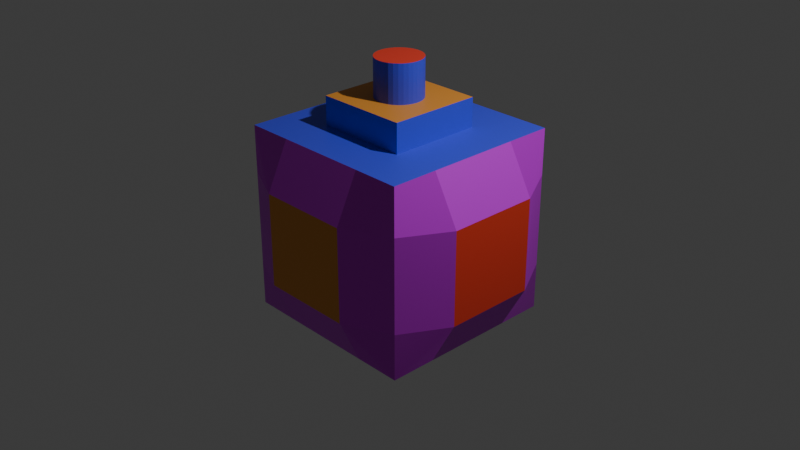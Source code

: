 # Source: test.blend  (saved by Blender 3.3.6; exported with 4.5.12 LTS)
import bpy
from mathutils import Matrix  # noqa: F401  (used for matrix-valued properties, if any)

bpy.ops.wm.read_factory_settings(use_empty=True)
scene = bpy.context.scene
scene.name = 'Scene'

# ---- collections
col_collection = bpy.data.collections.new('Collection'); scene.collection.children.link(col_collection)

# ---- images (referenced by path relative to the original .blend; pixels are not part of the script)
import os
ASSET_DIR = os.environ.get("B2B_ASSET_DIR", "")  # directory of the original .blend (textures are referenced by path, not embedded)
HERE = os.path.dirname(os.path.abspath(__file__))  # packed textures are extracted next to this script under _unpacked/

def load_image(name, relpath, width, height, colorspace="sRGB"):
    """Load a texture the original file referenced (path relative to the .blend, or extracted next to this script)."""
    p = next((c for c in (os.path.join(HERE, relpath), os.path.join(ASSET_DIR, relpath)) if relpath and os.path.exists(c)), "")
    if p:
        img = bpy.data.images.load(p, check_existing=True)
        img.name = name
    else:  # same state as the original file: an image datablock whose file is absent (Cycles renders it pink)
        img = bpy.data.images.new(name, width, height)
        img.source = "FILE"
        img.filepath = "//" + (relpath or name)
    img.colorspace_settings.name = colorspace
    return img
img_test1 = load_image('test1', '', 1024, 1024, 'sRGB')

# ---- materials (node trees are filled in below, after node groups)
mat_material = bpy.data.materials.new('Material')
mat_material.alpha_threshold = 0.0
mat_material.use_transparent_shadow = False
mat_material.diffuse_color = (0.07322, 0.04744, 0.8, 1.0)
mat_material.roughness = 0.5
mat_material.line_color = (0.0, 0.0, 0.0, 1.0)
mat_material_003 = bpy.data.materials.new('Material.003')
mat_material_003.use_transparent_shadow = False
mat_material_003.diffuse_color = (0.8, 0.02592, 0.002799, 1.0)
mat_material_001 = bpy.data.materials.new('Material.001')
mat_material_001.use_transparent_shadow = False
mat_material_001.diffuse_color = (0.8, 0.03604, 0.717, 1.0)
mat_material_002 = bpy.data.materials.new('Material.002')
mat_material_002.use_transparent_shadow = False
mat_material_002.diffuse_color = (0.8, 0.3192, 0.07893, 1.0)

# ---- material node trees
mat_material.use_nodes = True; mat_material.node_tree.nodes.clear()
_N = mat_material.node_tree.nodes; _L = mat_material.node_tree.links
n0 = _N.new('ShaderNodeOutputMaterial'); n0.name = 'Material Output'; n0.location = (300, 300)
n1 = _N.new('ShaderNodeBsdfPrincipled'); n1.name = 'Principled BSDF'; n1.location = (-279, 315)
n1.distribution = 'GGX'
n1.subsurface_method = 'RANDOM_WALK_SKIN'
n1.inputs[0].default_value = (0.0605, 0.07513, 0.8, 1.0)
n1.inputs[3].default_value = 1.45
n1.inputs[27].default_value = (0.0, 0.0, 0.0, 1.0)
n1.inputs[28].default_value = 1.0
n2 = _N.new('ShaderNodeTexImage'); n2.name = 'Image Texture'; n2.location = (79, 63)
n2.image = img_test1
_L.new(n1.outputs[0], n0.inputs[0])
n0.is_active_output = True
mat_material_003.use_nodes = True; mat_material_003.node_tree.nodes.clear()
_N = mat_material_003.node_tree.nodes; _L = mat_material_003.node_tree.links
n0 = _N.new('ShaderNodeBsdfPrincipled'); n0.name = 'Principled BSDF'; n0.location = (10, 300)
n0.distribution = 'GGX'
n0.subsurface_method = 'RANDOM_WALK_SKIN'
n0.inputs[0].default_value = (0.8, 0.05209, 0.02824, 1.0)
n0.inputs[3].default_value = 1.45
n0.inputs[27].default_value = (0.0, 0.0, 0.0, 1.0)
n0.inputs[28].default_value = 1.0
n1 = _N.new('ShaderNodeOutputMaterial'); n1.name = 'Material Output'; n1.location = (300, 300)
_L.new(n0.outputs[0], n1.inputs[0])
n1.is_active_output = True
mat_material_001.use_nodes = True; mat_material_001.node_tree.nodes.clear()
_N = mat_material_001.node_tree.nodes; _L = mat_material_001.node_tree.links
n0 = _N.new('ShaderNodeBsdfPrincipled'); n0.name = 'Principled BSDF'; n0.location = (10, 300)
n0.distribution = 'GGX'
n0.subsurface_method = 'RANDOM_WALK_SKIN'
n0.inputs[0].default_value = (0.6265, 0.008758, 0.8, 1.0)
n0.inputs[3].default_value = 1.45
n0.inputs[27].default_value = (0.0, 0.0, 0.0, 1.0)
n0.inputs[28].default_value = 1.0
n1 = _N.new('ShaderNodeOutputMaterial'); n1.name = 'Material Output'; n1.location = (300, 300)
_L.new(n0.outputs[0], n1.inputs[0])
n1.is_active_output = True
mat_material_002.use_nodes = True; mat_material_002.node_tree.nodes.clear()
_N = mat_material_002.node_tree.nodes; _L = mat_material_002.node_tree.links
n0 = _N.new('ShaderNodeBsdfPrincipled'); n0.name = 'Principled BSDF'; n0.location = (10, 300)
n0.distribution = 'GGX'
n0.subsurface_method = 'RANDOM_WALK_SKIN'
n0.inputs[0].default_value = (0.8, 0.31, 0.0423, 1.0)
n0.inputs[3].default_value = 1.45
n0.inputs[27].default_value = (0.0, 0.0, 0.0, 1.0)
n0.inputs[28].default_value = 1.0
n1 = _N.new('ShaderNodeOutputMaterial'); n1.name = 'Material Output'; n1.location = (300, 300)
_L.new(n0.outputs[0], n1.inputs[0])
n1.is_active_output = True

# ---- world
world_world = bpy.data.worlds.new('World'); scene.world = world_world
world_world.use_nodes = True; world_world.node_tree.nodes.clear()
_N = world_world.node_tree.nodes; _L = world_world.node_tree.links
n0 = _N.new('ShaderNodeOutputWorld'); n0.name = 'World Output'; n0.location = (300, 300)
n1 = _N.new('ShaderNodeBackground'); n1.name = 'Background'; n1.location = (10, 300)
n1.inputs[0].default_value = (0.05088, 0.05088, 0.05088, 1.0)
_L.new(n1.outputs[0], n0.inputs[0])
n0.is_active_output = True
world_world.color = (0.05088, 0.05088, 0.05088)
world_world.use_sun_shadow = False
world_world.sun_shadow_jitter_overblur = 0.0

# ---- cameras
cam_camera = bpy.data.cameras.new('Camera')
cam_camera.clip_end = 100.0
cam_camera.ortho_scale = 7.314

# ---- lights
light_light = bpy.data.lights.new('Light', 'POINT')
light_light.transmission_factor = 0.0
light_light.energy = 1000.0
light_light.shadow_soft_size = 0.1
light_light.shadow_maximum_resolution = 0.006
light_light.use_absolute_resolution = True

# ---- meshes
me_cylinder = bpy.data.meshes.new('Cylinder')
me_cylinder.from_pydata([(0.0, 1.0, -1.0), (0.0, 1.0, 1.0), (0.1951, 0.9808, -1.0), (0.1951, 0.9808, 1.0), (0.3827, 0.9239, -1.0), (0.3827, 0.9239, 1.0), (0.5556, 0.8315, -1.0), (0.5556, 0.8315, 1.0), (0.7071, 0.7071, -1.0), (0.7071, 0.7071, 1.0), (0.8315, 0.5556, -1.0), (0.8315, 0.5556, 1.0), (0.9239, 0.3827, -1.0), (0.9239, 0.3827, 1.0), (0.9808, 0.1951, -1.0), (0.9808, 0.1951, 1.0), (1.0, 0.0, -1.0), (1.0, 0.0, 1.0), (0.9808, -0.1951, -1.0), (0.9808, -0.1951, 1.0), (0.9239, -0.3827, -1.0), (0.9239, -0.3827, 1.0), (0.8315, -0.5556, -1.0), (0.8315, -0.5556, 1.0), (0.7071, -0.7071, -1.0), (0.7071, -0.7071, 1.0), (0.5556, -0.8315, -1.0), (0.5556, -0.8315, 1.0), (0.3827, -0.9239, -1.0), (0.3827, -0.9239, 1.0), (0.1951, -0.9808, -1.0), (0.1951, -0.9808, 1.0), (0.0, -1.0, -1.0), (0.0, -1.0, 1.0), (-0.1951, -0.9808, -1.0), (-0.1951, -0.9808, 1.0), (-0.3827, -0.9239, -1.0), (-0.3827, -0.9239, 1.0), (-0.5556, -0.8315, -1.0), (-0.5556, -0.8315, 1.0), (-0.7071, -0.7071, -1.0), (-0.7071, -0.7071, 1.0), (-0.8315, -0.5556, -1.0), (-0.8315, -0.5556, 1.0), (-0.9239, -0.3827, -1.0), (-0.9239, -0.3827, 1.0), (-0.9808, -0.1951, -1.0), (-0.9808, -0.1951, 1.0), (-1.0, 0.0, -1.0), (-1.0, 0.0, 1.0), (-0.9808, 0.1951, -1.0), (-0.9808, 0.1951, 1.0), (-0.9239, 0.3827, -1.0), (-0.9239, 0.3827, 1.0), (-0.8315, 0.5556, -1.0), (-0.8315, 0.5556, 1.0), (-0.7071, 0.7071, -1.0), (-0.7071, 0.7071, 1.0), (-0.5556, 0.8315, -1.0), (-0.5556, 0.8315, 1.0), (-0.3827, 0.9239, -1.0), (-0.3827, 0.9239, 1.0), (-0.1951, 0.9808, -1.0), (-0.1951, 0.9808, 1.0), (4.005, 4.005, -1.879), (4.005, 4.005, -9.89), (4.005, -4.005, -1.879), (4.005, -4.005, -9.89), (-4.005, 4.005, -1.879), (-4.005, 4.005, -9.89), (-4.005, -4.005, -1.879), (-4.005, -4.005, -9.89), (-4.005, 0.0, -9.89), (4.005, 0.0, -1.879), (-4.005, 0.0, -1.879), (4.005, 0.0, -9.89), (0.0, 4.005, -9.89), (0.0, -4.005, -1.879), (0.0, -4.005, -9.89), (0.0, 4.005, -1.879), (4.005, 4.005, -5.885), (-4.005, -2.003, -9.89), (4.005, -2.003, -1.879), (-4.005, -2.003, -1.879), (4.005, -2.003, -9.89), (0.0, -2.003, -9.89), (0.0, -2.003, -1.879), (-4.005, 2.003, -1.879), (4.005, 2.003, -9.89), (-4.005, 2.003, -9.89), (4.005, 2.003, -1.879), (0.0, 2.003, -1.879), (0.0, 2.003, -9.89), (-2.003, 4.005, -9.89), (-2.003, -4.005, -1.879), (-2.003, 0.0, -9.89), (-2.003, -4.005, -9.89), (-2.003, 4.005, -1.879), (-2.003, 0.0, -1.879), (-2.003, -2.003, -9.89), (-2.003, -2.003, -1.879), (-2.003, 2.003, -9.89), (-2.003, 2.003, -1.879), (2.003, -4.005, -9.89), (2.003, 4.005, -1.879), (2.003, 0.0, -1.879), (2.003, 4.005, -9.89), (2.003, -4.005, -1.879), (2.003, 0.0, -9.89), (2.003, -2.003, -1.879), (2.003, -2.003, -9.89), (2.003, 2.003, -1.879), (2.003, 2.003, -9.89), (-2.003, 0.0, -0.6334), (0.0, 0.0, -0.6334), (0.0, 2.003, -0.6334), (0.0, -2.003, -0.6334), (-2.003, -2.003, -0.6334), (-2.003, 2.003, -0.6334), (2.003, 0.0, -0.6334), (2.003, -2.003, -0.6334), (2.003, 2.003, -0.6334), (-4.005, -4.005, -5.885), (4.005, -4.005, -5.885), (-4.005, 4.005, -5.885), (5.109, 0.0, -5.885), (-4.852, 0.0, -5.885), (0.0, 4.798, -5.885), (0.0, -4.953, -5.885), (-4.852, -2.003, -5.885), (5.109, -2.003, -5.885), (5.109, 2.003, -5.885), (-4.852, 2.003, -5.885), (-2.003, 4.798, -5.885), (-2.003, -4.953, -5.885), (2.003, -4.953, -5.885), (2.003, 4.798, -5.885), (-4.005, -4.005, -3.882), (4.005, 4.005, -3.882), (4.005, -4.005, -3.882), (-4.005, 4.005, -3.882), (5.109, 0.0, -3.882), (-4.852, 0.0, -3.882), (0.0, 4.798, -3.882), (0.0, -4.953, -3.882), (-4.852, -2.003, -3.882), (5.109, -2.003, -3.882), (5.109, 2.003, -3.882), (-4.852, 2.003, -3.882), (-2.003, 4.798, -3.882), (-2.003, -4.953, -3.882), (2.003, -4.953, -3.882), (2.003, 4.798, -3.882), (4.005, 4.005, -7.887), (4.005, -4.005, -7.887), (-4.005, 4.005, -7.887), (5.109, 0.0, -7.887), (-4.852, 0.0, -7.887), (0.0, 4.798, -7.887), (0.0, -4.953, -7.887), (-4.852, -2.003, -7.887), (5.109, -2.003, -7.887), (5.109, 2.003, -7.887), (-4.852, 2.003, -7.887), (-2.003, 4.798, -7.887), (-2.003, -4.953, -7.887), (2.003, -4.953, -7.887), (2.003, 4.798, -7.887), (-4.005, -4.005, -7.887), (2.003, 0.0, -11.07), (0.0, 0.0, -11.07), (0.0, 2.003, -11.07), (0.0, -2.003, -11.07), (2.003, -2.003, -11.07), (2.003, 2.003, -11.07), (-2.003, 0.0, -11.07), (-2.003, -2.003, -11.07), (-2.003, 2.003, -11.07)], [], [(1, 2, 0), (3, 4, 2), (5, 6, 4), (7, 8, 6), (9, 10, 8), (11, 12, 10), (13, 14, 12), (15, 16, 14), (17, 18, 16), (19, 20, 18), (21, 22, 20), (23, 24, 22), (25, 26, 24), (27, 28, 26), (29, 30, 28), (31, 32, 30), (33, 34, 32), (35, 36, 34), (37, 38, 36), (39, 40, 38), (41, 42, 40), (43, 44, 42), (45, 46, 44), (47, 48, 46), (49, 50, 48), (51, 52, 50), (53, 54, 52), (55, 56, 54), (57, 58, 56), (59, 60, 58), (37, 21, 5), (61, 62, 60), (63, 0, 62), (30, 46, 62), (1, 3, 2), (3, 5, 4), (5, 7, 6), (7, 9, 8), (9, 11, 10), (11, 13, 12), (13, 15, 14), (15, 17, 16), (17, 19, 18), (19, 21, 20), (21, 23, 22), (23, 25, 24), (25, 27, 26), (27, 29, 28), (29, 31, 30), (31, 33, 32), (33, 35, 34), (35, 37, 36), (37, 39, 38), (39, 41, 40), (41, 43, 42), (43, 45, 44), (45, 47, 46), (47, 49, 48), (49, 51, 50), (51, 53, 52), (53, 55, 54), (55, 57, 56), (57, 59, 58), (59, 61, 60), (5, 3, 1), (1, 63, 5), (63, 61, 5), (61, 59, 57), (57, 55, 53), (53, 51, 49), (49, 47, 53), (47, 45, 53), (45, 43, 41), (41, 39, 37), (37, 35, 29), (35, 33, 29), (33, 31, 29), (29, 27, 25), (25, 23, 21), (21, 19, 13), (19, 17, 13), (17, 15, 13), (13, 11, 9), (9, 7, 5), (61, 57, 5), (57, 53, 5), (45, 41, 53), (41, 37, 53), (29, 25, 37), (25, 21, 37), (13, 9, 21), (9, 5, 21), (5, 53, 37), (61, 63, 62), (63, 1, 0), (62, 0, 2), (2, 4, 6), (6, 8, 10), (10, 12, 14), (14, 16, 18), (18, 20, 22), (22, 24, 26), (26, 28, 30), (30, 32, 34), (34, 36, 38), (38, 40, 42), (42, 44, 46), (46, 48, 50), (50, 52, 54), (54, 56, 58), (58, 60, 62), (62, 2, 14), (2, 6, 14), (6, 10, 14), (14, 18, 30), (18, 22, 30), (22, 26, 30), (30, 34, 46), (34, 38, 46), (38, 42, 46), (46, 50, 62), (50, 54, 62), (54, 58, 62), (62, 14, 30), (83, 94, 100), (150, 70, 137), (148, 68, 140), (84, 103, 110), (146, 66, 139), (152, 64, 138), (90, 141, 147), (88, 108, 112), (83, 142, 145), (87, 98, 102), (100, 113, 98), (92, 177, 101), (97, 143, 149), (85, 96, 99), (107, 144, 151), (86, 107, 109), (111, 119, 105), (112, 171, 92), (70, 145, 137), (73, 146, 141), (75, 110, 108), (74, 100, 98), (76, 101, 93), (79, 111, 104), (68, 102, 97), (65, 112, 106), (64, 147, 138), (74, 148, 142), (97, 91, 79), (93, 89, 69), (102, 115, 91), (95, 81, 72), (99, 71, 81), (68, 149, 140), (101, 72, 89), (86, 117, 100), (77, 150, 144), (100, 77, 86), (106, 92, 76), (104, 90, 64), (85, 173, 110), (105, 82, 73), (109, 66, 82), (66, 151, 139), (111, 73, 90), (110, 169, 108), (79, 152, 143), (110, 78, 85), (115, 119, 121), (114, 120, 119), (113, 116, 114), (118, 114, 115), (91, 121, 111), (98, 118, 102), (109, 116, 86), (105, 120, 109), (127, 167, 158), (123, 166, 154), (128, 165, 159), (124, 164, 155), (126, 163, 157), (80, 162, 153), (125, 161, 156), (122, 160, 168), (135, 159, 166), (133, 158, 164), (129, 157, 160), (131, 156, 162), (136, 153, 167), (130, 154, 161), (132, 155, 163), (134, 168, 165), (143, 136, 127), (139, 135, 123), (144, 134, 128), (140, 133, 124), (142, 132, 126), (138, 131, 80), (141, 130, 125), (137, 129, 122), (151, 128, 135), (149, 127, 133), (145, 126, 129), (147, 125, 131), (152, 80, 136), (146, 123, 130), (148, 124, 132), (150, 122, 134), (165, 71, 96), (163, 69, 89), (161, 67, 84), (167, 65, 106), (162, 75, 88), (160, 72, 81), (164, 76, 93), (166, 78, 103), (71, 160, 81), (156, 84, 75), (65, 162, 88), (157, 89, 72), (69, 164, 93), (159, 96, 78), (67, 166, 103), (158, 106, 76), (171, 175, 177), (170, 176, 175), (169, 172, 170), (174, 170, 171), (99, 172, 85), (108, 174, 112), (95, 176, 99), (101, 175, 95), (83, 70, 94), (150, 94, 70), (148, 87, 68), (84, 67, 103), (146, 82, 66), (152, 104, 64), (90, 73, 141), (88, 75, 108), (83, 74, 142), (87, 74, 98), (100, 117, 113), (92, 171, 177), (97, 79, 143), (85, 78, 96), (107, 77, 144), (86, 77, 107), (111, 121, 119), (112, 174, 171), (70, 83, 145), (73, 82, 146), (75, 84, 110), (74, 83, 100), (76, 92, 101), (79, 91, 111), (68, 87, 102), (65, 88, 112), (64, 90, 147), (74, 87, 148), (97, 102, 91), (93, 101, 89), (102, 118, 115), (95, 99, 81), (99, 96, 71), (68, 97, 149), (101, 95, 72), (86, 116, 117), (77, 94, 150), (100, 94, 77), (106, 112, 92), (104, 111, 90), (85, 172, 173), (105, 109, 82), (109, 107, 66), (66, 107, 151), (111, 105, 73), (110, 173, 169), (79, 104, 152), (110, 103, 78), (115, 114, 119), (114, 116, 120), (113, 117, 116), (118, 113, 114), (91, 115, 121), (98, 113, 118), (109, 120, 116), (105, 119, 120), (127, 136, 167), (123, 135, 166), (128, 134, 165), (124, 133, 164), (126, 132, 163), (80, 131, 162), (125, 130, 161), (122, 129, 160), (135, 128, 159), (133, 127, 158), (129, 126, 157), (131, 125, 156), (136, 80, 153), (130, 123, 154), (132, 124, 155), (134, 122, 168), (143, 152, 136), (139, 151, 135), (144, 150, 134), (140, 149, 133), (142, 148, 132), (138, 147, 131), (141, 146, 130), (137, 145, 129), (151, 144, 128), (149, 143, 127), (145, 142, 126), (147, 141, 125), (152, 138, 80), (146, 139, 123), (148, 140, 124), (150, 137, 122), (165, 168, 71), (163, 155, 69), (161, 154, 67), (167, 153, 65), (162, 156, 75), (160, 157, 72), (164, 158, 76), (166, 159, 78), (71, 168, 160), (156, 161, 84), (65, 153, 162), (157, 163, 89), (69, 155, 164), (159, 165, 96), (67, 154, 166), (158, 167, 106), (171, 170, 175), (170, 172, 176), (169, 173, 172), (174, 169, 170), (99, 176, 172), (108, 169, 174), (95, 175, 176), (101, 177, 175)])
me_cylinder.polygons.foreach_set('material_index', [0, 0, 0, 0, 0, 0, 0, 0, 0, 0, 0, 0, 0, 0, 0, 0, 0, 0, 0, 0, 0, 0, 0, 0, 0, 0, 0, 0, 0, 0, 1, 0, 0, 0, 0, 0, 0, 0, 0, 0, 0, 0, 0, 0, 0, 0, 0, 0, 0, 0, 0, 0, 0, 0, 0, 0, 0, 0, 0, 0, 0, 0, 0, 0, 1, 1, 1, 1, 1, 1, 1, 1, 1, 1, 1, 1, 1, 1, 1, 1, 1, 1, 1, 1, 1, 1, 1, 1, 1, 1, 1, 1, 1, 0, 0, 0, 0, 0, 0, 0, 0, 0, 0, 0, 0, 0, 0, 0, 0, 0, 0, 0, 0, 0, 0, 0, 0, 0, 0, 0, 0, 0, 0, 0, 0, 2, 2, 0, 2, 2, 2, 0, 2, 0, 0, 0, 2, 0, 2, 0, 0, 0, 2, 2, 0, 0, 0, 0, 0, 0, 2, 2, 0, 0, 0, 0, 0, 2, 0, 0, 2, 0, 0, 0, 0, 0, 0, 2, 0, 0, 2, 0, 3, 3, 3, 3, 0, 0, 0, 0, 1, 2, 3, 2, 3, 2, 1, 2, 3, 1, 3, 1, 2, 2, 2, 2, 1, 2, 3, 2, 3, 2, 1, 2, 3, 1, 3, 1, 2, 2, 2, 2, 2, 2, 2, 2, 2, 2, 2, 2, 2, 2, 2, 2, 2, 2, 2, 2, 1, 1, 1, 1, 0, 0, 0, 0, 0, 2, 2, 0, 2, 2, 2, 0, 2, 0, 0, 0, 2, 0, 2, 0, 0, 0, 2, 2, 0, 0, 0, 0, 0, 0, 2, 2, 0, 0, 0, 0, 0, 2, 0, 0, 2, 0, 0, 0, 0, 0, 0, 2, 0, 0, 2, 0, 3, 3, 3, 3, 0, 0, 0, 0, 1, 2, 3, 2, 3, 2, 1, 2, 3, 1, 3, 1, 2, 2, 2, 2, 1, 2, 3, 2, 3, 2, 1, 2, 3, 1, 3, 1, 2, 2, 2, 2, 2, 2, 2, 2, 2, 2, 2, 2, 2, 2, 2, 2, 2, 2, 2, 2, 1, 1, 1, 1, 0, 0, 0, 0])
_uv = me_cylinder.uv_layers.new(name='UVMap')
_uv.uv.foreach_set('vector', [1.0, 1.0, 0.9688, 0.5, 1.0, 0.5, 0.9688, 1.0, 0.9375, 0.5, 0.9688, 0.5, 0.9375, 1.0, 0.9062, 0.5, 0.9375, 0.5, 0.9062, 1.0, 0.875, 0.5, 0.9062, 0.5, 0.875, 1.0, 0.8438, 0.5, 0.875, 0.5, 0.8438, 1.0, 0.8125, 0.5, 0.8438, 0.5, 0.8125, 1.0, 0.7812, 0.5, 0.8125, 0.5, 0.7812, 1.0, 0.75, 0.5, 0.7812, 0.5, 0.75, 1.0, 0.7188, 0.5, 0.75, 0.5, 0.7188, 1.0, 0.6875, 0.5, 0.7188, 0.5, 0.6875, 1.0, 0.6562, 0.5, 0.6875, 0.5, 0.6562, 1.0, 0.625, 0.5, 0.6562, 0.5, 0.625, 1.0, 0.5938, 0.5, 0.625, 0.5, 0.5938, 1.0, 0.5625, 0.5, 0.5938, 0.5, 0.5625, 1.0, 0.5312, 0.5, 0.5625, 0.5, 0.5312, 1.0, 0.5, 0.5, 0.5312, 0.5, 0.5, 1.0, 0.4688, 0.5, 0.5, 0.5, 0.4688, 1.0, 0.4375, 0.5, 0.4688, 0.5, 0.4375, 1.0, 0.4062, 0.5, 0.4375, 0.5, 0.4062, 1.0, 0.375, 0.5, 0.4062, 0.5, 0.375, 1.0, 0.3438, 0.5, 0.375, 0.5, 0.3438, 1.0, 0.3125, 0.5, 0.3438, 0.5, 0.3125, 1.0, 0.2812, 0.5, 0.3125, 0.5, 0.2812, 1.0, 0.25, 0.5, 0.2812, 0.5, 0.25, 1.0, 0.2188, 0.5, 0.25, 0.5, 0.2188, 1.0, 0.1875, 0.5, 0.2188, 0.5, 0.1875, 1.0, 0.1562, 0.5, 0.1875, 0.5, 0.1562, 1.0, 0.125, 0.5, 0.1562, 0.5, 0.125, 1.0, 0.09375, 0.5, 0.125, 0.5, 0.09375, 1.0, 0.0625, 0.5, 0.09375, 0.5, 0.1582, 0.02827, 0.4717, 0.1582, 0.3418, 0.4717, 0.0625, 1.0, 0.03125, 0.5, 0.0625, 0.5, 0.03125, 1.0, 0.0, 0.5, 0.03125, 0.5, 0.7968, 0.01461, 0.5146, 0.2032, 0.7032, 0.4854, 1.0, 1.0, 0.9688, 1.0, 0.9688, 0.5, 0.9688, 1.0, 0.9375, 1.0, 0.9375, 0.5, 0.9375, 1.0, 0.9062, 1.0, 0.9062, 0.5, 0.9062, 1.0, 0.875, 1.0, 0.875, 0.5, 0.875, 1.0, 0.8438, 1.0, 0.8438, 0.5, 0.8438, 1.0, 0.8125, 1.0, 0.8125, 0.5, 0.8125, 1.0, 0.7812, 1.0, 0.7812, 0.5, 0.7812, 1.0, 0.75, 1.0, 0.75, 0.5, 0.75, 1.0, 0.7188, 1.0, 0.7188, 0.5, 0.7188, 1.0, 0.6875, 1.0, 0.6875, 0.5, 0.6875, 1.0, 0.6562, 1.0, 0.6562, 0.5, 0.6562, 1.0, 0.625, 1.0, 0.625, 0.5, 0.625, 1.0, 0.5938, 1.0, 0.5938, 0.5, 0.5938, 1.0, 0.5625, 1.0, 0.5625, 0.5, 0.5625, 1.0, 0.5312, 1.0, 0.5312, 0.5, 0.5312, 1.0, 0.5, 1.0, 0.5, 0.5, 0.5, 1.0, 0.4688, 1.0, 0.4688, 0.5, 0.4688, 1.0, 0.4375, 1.0, 0.4375, 0.5, 0.4375, 1.0, 0.4062, 1.0, 0.4062, 0.5, 0.4062, 1.0, 0.375, 1.0, 0.375, 0.5, 0.375, 1.0, 0.3438, 1.0, 0.3438, 0.5, 0.3438, 1.0, 0.3125, 1.0, 0.3125, 0.5, 0.3125, 1.0, 0.2812, 1.0, 0.2812, 0.5, 0.2812, 1.0, 0.25, 1.0, 0.25, 0.5, 0.25, 1.0, 0.2188, 1.0, 0.2188, 0.5, 0.2188, 1.0, 0.1875, 1.0, 0.1875, 0.5, 0.1875, 1.0, 0.1562, 1.0, 0.1562, 0.5, 0.1562, 1.0, 0.125, 1.0, 0.125, 0.5, 0.125, 1.0, 0.09375, 1.0, 0.09375, 0.5, 0.09375, 1.0, 0.0625, 1.0, 0.0625, 0.5, 0.3418, 0.4717, 0.2968, 0.4854, 0.25, 0.49, 0.25, 0.49, 0.2032, 0.4854, 0.3418, 0.4717, 0.2032, 0.4854, 0.1582, 0.4717, 0.3418, 0.4717, 0.1582, 0.4717, 0.1167, 0.4496, 0.08029, 0.4197, 0.08029, 0.4197, 0.05045, 0.3833, 0.02827, 0.3418, 0.02827, 0.3418, 0.01461, 0.2968, 0.01, 0.25, 0.01, 0.25, 0.01461, 0.2032, 0.02827, 0.3418, 0.01461, 0.2032, 0.02827, 0.1582, 0.02827, 0.3418, 0.02827, 0.1582, 0.05045, 0.1167, 0.08029, 0.08029, 0.08029, 0.08029, 0.1167, 0.05045, 0.1582, 0.02827, 0.1582, 0.02827, 0.2032, 0.01461, 0.3418, 0.02827, 0.2032, 0.01461, 0.25, 0.01, 0.3418, 0.02827, 0.25, 0.01, 0.2968, 0.01461, 0.3418, 0.02827, 0.3418, 0.02827, 0.3833, 0.05045, 0.4197, 0.08029, 0.4197, 0.08029, 0.4496, 0.1167, 0.4717, 0.1582, 0.4717, 0.1582, 0.4854, 0.2032, 0.4717, 0.3418, 0.4854, 0.2032, 0.49, 0.25, 0.4717, 0.3418, 0.49, 0.25, 0.4854, 0.2968, 0.4717, 0.3418, 0.4717, 0.3418, 0.4496, 0.3833, 0.4197, 0.4197, 0.4197, 0.4197, 0.3833, 0.4496, 0.3418, 0.4717, 0.1582, 0.4717, 0.08029, 0.4197, 0.3418, 0.4717, 0.08029, 0.4197, 0.02827, 0.3418, 0.3418, 0.4717, 0.02827, 0.1582, 0.08029, 0.08029, 0.02827, 0.3418, 0.08029, 0.08029, 0.1582, 0.02827, 0.02827, 0.3418, 0.3418, 0.02827, 0.4197, 0.08029, 0.1582, 0.02827, 0.4197, 0.08029, 0.4717, 0.1582, 0.1582, 0.02827, 0.4717, 0.3418, 0.4197, 0.4197, 0.4717, 0.1582, 0.4197, 0.4197, 0.3418, 0.4717, 0.4717, 0.1582, 0.3418, 0.4717, 0.02827, 0.3418, 0.1582, 0.02827, 0.0625, 1.0, 0.03125, 1.0, 0.03125, 0.5, 0.03125, 1.0, 0.0, 1.0, 0.0, 0.5, 0.7032, 0.4854, 0.75, 0.49, 0.7968, 0.4854, 0.7968, 0.4854, 0.8418, 0.4717, 0.8833, 0.4496, 0.8833, 0.4496, 0.9197, 0.4197, 0.9496, 0.3833, 0.9496, 0.3833, 0.9717, 0.3418, 0.9854, 0.2968, 0.9854, 0.2968, 0.99, 0.25, 0.9854, 0.2032, 0.9854, 0.2032, 0.9717, 0.1582, 0.9496, 0.1167, 0.9496, 0.1167, 0.9197, 0.08029, 0.8833, 0.05045, 0.8833, 0.05045, 0.8418, 0.02827, 0.7968, 0.01461, 0.7968, 0.01461, 0.75, 0.01, 0.7032, 0.01461, 0.7032, 0.01461, 0.6582, 0.02827, 0.6167, 0.05045, 0.6167, 0.05045, 0.5803, 0.08029, 0.5504, 0.1167, 0.5504, 0.1167, 0.5283, 0.1582, 0.5146, 0.2032, 0.5146, 0.2032, 0.51, 0.25, 0.5146, 0.2968, 0.5146, 0.2968, 0.5283, 0.3418, 0.5504, 0.3833, 0.5504, 0.3833, 0.5803, 0.4197, 0.6167, 0.4496, 0.6167, 0.4496, 0.6582, 0.4717, 0.7032, 0.4854, 0.7032, 0.4854, 0.7968, 0.4854, 0.9854, 0.2968, 0.7968, 0.4854, 0.8833, 0.4496, 0.9854, 0.2968, 0.8833, 0.4496, 0.9496, 0.3833, 0.9854, 0.2968, 0.9854, 0.2968, 0.9854, 0.2032, 0.7968, 0.01461, 0.9854, 0.2032, 0.9496, 0.1167, 0.7968, 0.01461, 0.9496, 0.1167, 0.8833, 0.05045, 0.7968, 0.01461, 0.7968, 0.01461, 0.7032, 0.01461, 0.5146, 0.2032, 0.7032, 0.01461, 0.6167, 0.05045, 0.5146, 0.2032, 0.6167, 0.05045, 0.5504, 0.1167, 0.5146, 0.2032, 0.5146, 0.2032, 0.5146, 0.2968, 0.7032, 0.4854, 0.5146, 0.2968, 0.5504, 0.3833, 0.7032, 0.4854, 0.5504, 0.3833, 0.6167, 0.4496, 0.7032, 0.4854, 0.7032, 0.4854, 0.9854, 0.2968, 0.7968, 0.01461, 0.875, 0.6875, 0.8125, 0.75, 0.8125, 0.6875, 0.5625, 0.9375, 0.625, 1.0, 0.5625, 1.0, 0.5625, 0.1875, 0.625, 0.25, 0.5625, 0.25, 0.375, 0.6875, 0.3125, 0.75, 0.3125, 0.6875, 0.5625, 0.6875, 0.625, 0.75, 0.5625, 0.75, 0.5625, 0.4375, 0.625, 0.5, 0.5625, 0.5, 0.625, 0.5625, 0.5625, 0.625, 0.5625, 0.5625, 0.375, 0.5625, 0.3125, 0.625, 0.3125, 0.5625, 0.625, 0.0625, 0.5625, 0.125, 0.5625, 0.0625, 0.875, 0.5625, 0.8125, 0.625, 0.8125, 0.5625, 0.8125, 0.6875, 0.8125, 0.625, 0.8125, 0.625, 0.25, 0.5625, 0.1875, 0.5625, 0.1875, 0.5625, 0.625, 0.3125, 0.5625, 0.375, 0.5625, 0.3125, 0.25, 0.6875, 0.1875, 0.75, 0.1875, 0.6875, 0.625, 0.8125, 0.5625, 0.875, 0.5625, 0.8125, 0.75, 0.6875, 0.6875, 0.75, 0.6875, 0.6875, 0.6875, 0.5625, 0.6875, 0.625, 0.6875, 0.625, 0.3125, 0.5625, 0.25, 0.5625, 0.25, 0.5625, 0.625, 0.0, 0.5625, 0.0625, 0.5625, 0.0, 0.625, 0.625, 0.5625, 0.6875, 0.5625, 0.625, 0.375, 0.625, 0.3125, 0.6875, 0.3125, 0.625, 0.875, 0.625, 0.8125, 0.6875, 0.8125, 0.625, 0.25, 0.5, 0.1875, 0.5625, 0.1875, 0.5, 0.75, 0.5, 0.6875, 0.5625, 0.6875, 0.5, 0.875, 0.5, 0.8125, 0.5625, 0.8125, 0.5, 0.375, 0.5, 0.3125, 0.5625, 0.3125, 0.5, 0.625, 0.5, 0.5625, 0.5625, 0.5625, 0.5, 0.625, 0.125, 0.5625, 0.1875, 0.5625, 0.125, 0.8125, 0.5, 0.75, 0.5625, 0.75, 0.5, 0.1875, 0.5, 0.125, 0.5625, 0.125, 0.5, 0.8125, 0.5625, 0.75, 0.5625, 0.75, 0.5625, 0.1875, 0.625, 0.125, 0.6875, 0.125, 0.625, 0.1875, 0.6875, 0.125, 0.75, 0.125, 0.6875, 0.625, 0.25, 0.5625, 0.3125, 0.5625, 0.25, 0.1875, 0.5625, 0.125, 0.625, 0.125, 0.5625, 0.75, 0.6875, 0.8125, 0.6875, 0.8125, 0.6875, 0.625, 0.875, 0.5625, 0.9375, 0.5625, 0.875, 0.8125, 0.6875, 0.75, 0.75, 0.75, 0.6875, 0.3125, 0.5, 0.25, 0.5625, 0.25, 0.5, 0.6875, 0.5, 0.625, 0.5625, 0.625, 0.5, 0.25, 0.6875, 0.3125, 0.6875, 0.3125, 0.6875, 0.6875, 0.625, 0.625, 0.6875, 0.625, 0.625, 0.6875, 0.6875, 0.625, 0.75, 0.625, 0.6875, 0.625, 0.75, 0.5625, 0.8125, 0.5625, 0.75, 0.6875, 0.5625, 0.625, 0.625, 0.625, 0.5625, 0.3125, 0.6875, 0.3125, 0.625, 0.3125, 0.625, 0.625, 0.375, 0.5625, 0.4375, 0.5625, 0.375, 0.3125, 0.6875, 0.25, 0.75, 0.25, 0.6875, 0.75, 0.5625, 0.6875, 0.625, 0.6875, 0.5625, 0.75, 0.625, 0.6875, 0.6875, 0.6875, 0.625, 0.8125, 0.625, 0.75, 0.6875, 0.75, 0.625, 0.8125, 0.5625, 0.75, 0.625, 0.75, 0.5625, 0.75, 0.5625, 0.6875, 0.5625, 0.6875, 0.5625, 0.8125, 0.625, 0.8125, 0.5625, 0.8125, 0.5625, 0.6875, 0.6875, 0.75, 0.6875, 0.75, 0.6875, 0.6875, 0.625, 0.6875, 0.6875, 0.6875, 0.6875, 0.5, 0.375, 0.4375, 0.4375, 0.4375, 0.375, 0.5, 0.75, 0.4375, 0.8125, 0.4375, 0.75, 0.5, 0.875, 0.4375, 0.9375, 0.4375, 0.875, 0.5, 0.25, 0.4375, 0.3125, 0.4375, 0.25, 0.5, 0.125, 0.4375, 0.1875, 0.4375, 0.125, 0.5, 0.5, 0.4375, 0.5625, 0.4375, 0.5, 0.5, 0.625, 0.4375, 0.6875, 0.4375, 0.625, 0.5, 0.0, 0.4375, 0.0625, 0.4375, 0.0, 0.5, 0.8125, 0.4375, 0.875, 0.4375, 0.8125, 0.5, 0.3125, 0.4375, 0.375, 0.4375, 0.3125, 0.5, 0.0625, 0.4375, 0.125, 0.4375, 0.0625, 0.5, 0.5625, 0.4375, 0.625, 0.4375, 0.5625, 0.5, 0.4375, 0.4375, 0.5, 0.4375, 0.4375, 0.5, 0.6875, 0.4375, 0.75, 0.4375, 0.6875, 0.5, 0.1875, 0.4375, 0.25, 0.4375, 0.1875, 0.5, 0.9375, 0.4375, 1.0, 0.4375, 0.9375, 0.5625, 0.375, 0.5, 0.4375, 0.5, 0.375, 0.5625, 0.75, 0.5, 0.8125, 0.5, 0.75, 0.5625, 0.875, 0.5, 0.9375, 0.5, 0.875, 0.5625, 0.25, 0.5, 0.3125, 0.5, 0.25, 0.5625, 0.125, 0.5, 0.1875, 0.5, 0.125, 0.5625, 0.5, 0.5, 0.5625, 0.5, 0.5, 0.5625, 0.625, 0.5, 0.6875, 0.5, 0.625, 0.5625, 0.0, 0.5, 0.0625, 0.5, 0.0, 0.5625, 0.8125, 0.5, 0.875, 0.5, 0.8125, 0.5625, 0.3125, 0.5, 0.375, 0.5, 0.3125, 0.5625, 0.0625, 0.5, 0.125, 0.5, 0.0625, 0.5625, 0.5625, 0.5, 0.625, 0.5, 0.5625, 0.5625, 0.4375, 0.5, 0.5, 0.5, 0.4375, 0.5625, 0.6875, 0.5, 0.75, 0.5, 0.6875, 0.5625, 0.1875, 0.5, 0.25, 0.5, 0.1875, 0.5625, 0.9375, 0.5, 1.0, 0.5, 0.9375, 0.4375, 0.9375, 0.375, 1.0, 0.375, 0.9375, 0.4375, 0.1875, 0.375, 0.25, 0.375, 0.1875, 0.4375, 0.6875, 0.375, 0.75, 0.375, 0.6875, 0.4375, 0.4375, 0.375, 0.5, 0.375, 0.4375, 0.4375, 0.5625, 0.375, 0.625, 0.375, 0.5625, 0.4375, 0.0625, 0.375, 0.125, 0.375, 0.0625, 0.4375, 0.3125, 0.375, 0.375, 0.375, 0.3125, 0.4375, 0.8125, 0.375, 0.875, 0.375, 0.8125, 0.375, 0.0, 0.4375, 0.0625, 0.375, 0.0625, 0.4375, 0.625, 0.375, 0.6875, 0.375, 0.625, 0.375, 0.5, 0.4375, 0.5625, 0.375, 0.5625, 0.4375, 0.125, 0.375, 0.1875, 0.375, 0.125, 0.375, 0.25, 0.4375, 0.3125, 0.375, 0.3125, 0.4375, 0.875, 0.375, 0.9375, 0.375, 0.875, 0.375, 0.75, 0.4375, 0.8125, 0.375, 0.8125, 0.4375, 0.375, 0.375, 0.4375, 0.375, 0.375, 0.25, 0.5625, 0.1875, 0.625, 0.1875, 0.5625, 0.25, 0.625, 0.1875, 0.6875, 0.1875, 0.625, 0.3125, 0.625, 0.25, 0.6875, 0.25, 0.625, 0.3125, 0.5625, 0.25, 0.625, 0.25, 0.5625, 0.1875, 0.6875, 0.25, 0.6875, 0.25, 0.6875, 0.3125, 0.625, 0.3125, 0.5625, 0.3125, 0.5625, 0.1875, 0.625, 0.1875, 0.6875, 0.1875, 0.6875, 0.1875, 0.5625, 0.1875, 0.625, 0.1875, 0.625, 0.875, 0.6875, 0.875, 0.75, 0.8125, 0.75, 0.5625, 0.9375, 0.625, 0.9375, 0.625, 1.0, 0.5625, 0.1875, 0.625, 0.1875, 0.625, 0.25, 0.375, 0.6875, 0.375, 0.75, 0.3125, 0.75, 0.5625, 0.6875, 0.625, 0.6875, 0.625, 0.75, 0.5625, 0.4375, 0.625, 0.4375, 0.625, 0.5, 0.625, 0.5625, 0.625, 0.625, 0.5625, 0.625, 0.375, 0.5625, 0.375, 0.625, 0.3125, 0.625, 0.625, 0.0625, 0.625, 0.125, 0.5625, 0.125, 0.875, 0.5625, 0.875, 0.625, 0.8125, 0.625, 0.8125, 0.6875, 0.8125, 0.6875, 0.8125, 0.625, 0.25, 0.5625, 0.25, 0.5625, 0.1875, 0.5625, 0.625, 0.3125, 0.625, 0.375, 0.5625, 0.375, 0.25, 0.6875, 0.25, 0.75, 0.1875, 0.75, 0.625, 0.8125, 0.625, 0.875, 0.5625, 0.875, 0.75, 0.6875, 0.75, 0.75, 0.6875, 0.75, 0.6875, 0.5625, 0.6875, 0.5625, 0.6875, 0.625, 0.3125, 0.5625, 0.3125, 0.5625, 0.25, 0.5625, 0.625, 0.0, 0.625, 0.0625, 0.5625, 0.0625, 0.625, 0.625, 0.625, 0.6875, 0.5625, 0.6875, 0.375, 0.625, 0.375, 0.6875, 0.3125, 0.6875, 0.875, 0.625, 0.875, 0.6875, 0.8125, 0.6875, 0.25, 0.5, 0.25, 0.5625, 0.1875, 0.5625, 0.75, 0.5, 0.75, 0.5625, 0.6875, 0.5625, 0.875, 0.5, 0.875, 0.5625, 0.8125, 0.5625, 0.375, 0.5, 0.375, 0.5625, 0.3125, 0.5625, 0.625, 0.5, 0.625, 0.5625, 0.5625, 0.5625, 0.625, 0.125, 0.625, 0.1875, 0.5625, 0.1875, 0.8125, 0.5, 0.8125, 0.5625, 0.75, 0.5625, 0.1875, 0.5, 0.1875, 0.5625, 0.125, 0.5625, 0.8125, 0.5625, 0.8125, 0.5625, 0.75, 0.5625, 0.1875, 0.625, 0.1875, 0.6875, 0.125, 0.6875, 0.1875, 0.6875, 0.1875, 0.75, 0.125, 0.75, 0.625, 0.25, 0.625, 0.3125, 0.5625, 0.3125, 0.1875, 0.5625, 0.1875, 0.625, 0.125, 0.625, 0.75, 0.6875, 0.75, 0.6875, 0.8125, 0.6875, 0.625, 0.875, 0.625, 0.9375, 0.5625, 0.9375, 0.8125, 0.6875, 0.8125, 0.75, 0.75, 0.75, 0.3125, 0.5, 0.3125, 0.5625, 0.25, 0.5625, 0.6875, 0.5, 0.6875, 0.5625, 0.625, 0.5625, 0.25, 0.6875, 0.25, 0.6875, 0.3125, 0.6875, 0.6875, 0.625, 0.6875, 0.6875, 0.625, 0.6875, 0.6875, 0.6875, 0.6875, 0.75, 0.625, 0.75, 0.625, 0.75, 0.625, 0.8125, 0.5625, 0.8125, 0.6875, 0.5625, 0.6875, 0.625, 0.625, 0.625, 0.3125, 0.6875, 0.3125, 0.6875, 0.3125, 0.625, 0.625, 0.375, 0.625, 0.4375, 0.5625, 0.4375, 0.3125, 0.6875, 0.3125, 0.75, 0.25, 0.75, 0.75, 0.5625, 0.75, 0.625, 0.6875, 0.625, 0.75, 0.625, 0.75, 0.6875, 0.6875, 0.6875, 0.8125, 0.625, 0.8125, 0.6875, 0.75, 0.6875, 0.8125, 0.5625, 0.8125, 0.625, 0.75, 0.625, 0.75, 0.5625, 0.75, 0.5625, 0.6875, 0.5625, 0.8125, 0.625, 0.8125, 0.625, 0.8125, 0.5625, 0.6875, 0.6875, 0.6875, 0.6875, 0.75, 0.6875, 0.6875, 0.625, 0.6875, 0.625, 0.6875, 0.6875, 0.5, 0.375, 0.5, 0.4375, 0.4375, 0.4375, 0.5, 0.75, 0.5, 0.8125, 0.4375, 0.8125, 0.5, 0.875, 0.5, 0.9375, 0.4375, 0.9375, 0.5, 0.25, 0.5, 0.3125, 0.4375, 0.3125, 0.5, 0.125, 0.5, 0.1875, 0.4375, 0.1875, 0.5, 0.5, 0.5, 0.5625, 0.4375, 0.5625, 0.5, 0.625, 0.5, 0.6875, 0.4375, 0.6875, 0.5, 0.0, 0.5, 0.0625, 0.4375, 0.0625, 0.5, 0.8125, 0.5, 0.875, 0.4375, 0.875, 0.5, 0.3125, 0.5, 0.375, 0.4375, 0.375, 0.5, 0.0625, 0.5, 0.125, 0.4375, 0.125, 0.5, 0.5625, 0.5, 0.625, 0.4375, 0.625, 0.5, 0.4375, 0.5, 0.5, 0.4375, 0.5, 0.5, 0.6875, 0.5, 0.75, 0.4375, 0.75, 0.5, 0.1875, 0.5, 0.25, 0.4375, 0.25, 0.5, 0.9375, 0.5, 1.0, 0.4375, 1.0, 0.5625, 0.375, 0.5625, 0.4375, 0.5, 0.4375, 0.5625, 0.75, 0.5625, 0.8125, 0.5, 0.8125, 0.5625, 0.875, 0.5625, 0.9375, 0.5, 0.9375, 0.5625, 0.25, 0.5625, 0.3125, 0.5, 0.3125, 0.5625, 0.125, 0.5625, 0.1875, 0.5, 0.1875, 0.5625, 0.5, 0.5625, 0.5625, 0.5, 0.5625, 0.5625, 0.625, 0.5625, 0.6875, 0.5, 0.6875, 0.5625, 0.0, 0.5625, 0.0625, 0.5, 0.0625, 0.5625, 0.8125, 0.5625, 0.875, 0.5, 0.875, 0.5625, 0.3125, 0.5625, 0.375, 0.5, 0.375, 0.5625, 0.0625, 0.5625, 0.125, 0.5, 0.125, 0.5625, 0.5625, 0.5625, 0.625, 0.5, 0.625, 0.5625, 0.4375, 0.5625, 0.5, 0.5, 0.5, 0.5625, 0.6875, 0.5625, 0.75, 0.5, 0.75, 0.5625, 0.1875, 0.5625, 0.25, 0.5, 0.25, 0.5625, 0.9375, 0.5625, 1.0, 0.5, 1.0, 0.4375, 0.9375, 0.4375, 1.0, 0.375, 1.0, 0.4375, 0.1875, 0.4375, 0.25, 0.375, 0.25, 0.4375, 0.6875, 0.4375, 0.75, 0.375, 0.75, 0.4375, 0.4375, 0.4375, 0.5, 0.375, 0.5, 0.4375, 0.5625, 0.4375, 0.625, 0.375, 0.625, 0.4375, 0.0625, 0.4375, 0.125, 0.375, 0.125, 0.4375, 0.3125, 0.4375, 0.375, 0.375, 0.375, 0.4375, 0.8125, 0.4375, 0.875, 0.375, 0.875, 0.375, 0.0, 0.4375, 0.0, 0.4375, 0.0625, 0.4375, 0.625, 0.4375, 0.6875, 0.375, 0.6875, 0.375, 0.5, 0.4375, 0.5, 0.4375, 0.5625, 0.4375, 0.125, 0.4375, 0.1875, 0.375, 0.1875, 0.375, 0.25, 0.4375, 0.25, 0.4375, 0.3125, 0.4375, 0.875, 0.4375, 0.9375, 0.375, 0.9375, 0.375, 0.75, 0.4375, 0.75, 0.4375, 0.8125, 0.4375, 0.375, 0.4375, 0.4375, 0.375, 0.4375, 0.25, 0.5625, 0.25, 0.625, 0.1875, 0.625, 0.25, 0.625, 0.25, 0.6875, 0.1875, 0.6875, 0.3125, 0.625, 0.3125, 0.6875, 0.25, 0.6875, 0.3125, 0.5625, 0.3125, 0.625, 0.25, 0.625, 0.1875, 0.6875, 0.1875, 0.6875, 0.25, 0.6875, 0.3125, 0.625, 0.3125, 0.625, 0.3125, 0.5625, 0.1875, 0.625, 0.1875, 0.625, 0.1875, 0.6875, 0.1875, 0.5625, 0.1875, 0.5625, 0.1875, 0.625])
me_cylinder.materials.append(mat_material)
me_cylinder.materials.append(mat_material_003)
me_cylinder.materials.append(mat_material_001)
me_cylinder.materials.append(mat_material_002)
me_cylinder.update()
me_cylinder.normals_split_custom_set([tuple(v) for v in zip(*[iter([0.09802, 0.9952, 0.0, 0.09802, 0.9952, 0.0, 0.09802, 0.9952, 0.0, 0.2903, 0.9569, 0.0, 0.2903, 0.9569, 0.0, 0.2903, 0.9569, 0.0, 0.4714, 0.8819, 0.0, 0.4714, 0.8819, 0.0, 0.4714, 0.8819, 0.0, 0.6344, 0.773, 0.0, 0.6344, 0.773, 0.0, 0.6344, 0.773, 0.0, 0.773, 0.6344, 0.0, 0.773, 0.6344, 0.0, 0.773, 0.6344, 0.0, 0.8819, 0.4714, 0.0, 0.8819, 0.4714, 0.0, 0.8819, 0.4714, 0.0, 0.9569, 0.2903, 0.0, 0.9569, 0.2903, 0.0, 0.9569, 0.2903, 0.0, 0.9952, 0.09802, 0.0, 0.9952, 0.09802, 0.0, 0.9952, 0.09802, 0.0, 0.9952, -0.09802, 0.0, 0.9952, -0.09802, 0.0, 0.9952, -0.09802, 0.0, 0.9569, -0.2903, 0.0, 0.9569, -0.2903, 0.0, 0.9569, -0.2903, 0.0, 0.8819, -0.4714, 0.0, 0.8819, -0.4714, 0.0, 0.8819, -0.4714, 0.0, 0.773, -0.6344, 0.0, 0.773, -0.6344, 0.0, 0.773, -0.6344, 0.0, 0.6344, -0.773, 0.0, 0.6344, -0.773, 0.0, 0.6344, -0.773, 0.0, 0.4714, -0.8819, 0.0, 0.4714, -0.8819, 0.0, 0.4714, -0.8819, 0.0, 0.2903, -0.9569, 0.0, 0.2903, -0.9569, 0.0, 0.2903, -0.9569, 0.0, 0.09802, -0.9952, 0.0, 0.09802, -0.9952, 0.0, 0.09802, -0.9952, 0.0, -0.09802, -0.9952, 0.0, -0.09802, -0.9952, 0.0, -0.09802, -0.9952, 0.0, -0.2903, -0.9569, 0.0, -0.2903, -0.9569, 0.0, -0.2903, -0.9569, 0.0, -0.4714, -0.8819, 0.0, -0.4714, -0.8819, 0.0, -0.4714, -0.8819, 0.0, -0.6344, -0.773, 0.0, -0.6344, -0.773, 0.0, -0.6344, -0.773, 0.0, -0.773, -0.6344, 0.0, -0.773, -0.6344, 0.0, -0.773, -0.6344, 0.0, -0.8819, -0.4714, 0.0, -0.8819, -0.4714, 0.0, -0.8819, -0.4714, 0.0, -0.9569, -0.2903, 0.0, -0.9569, -0.2903, 0.0, -0.9569, -0.2903, 0.0, -0.9952, -0.09802, 0.0, -0.9952, -0.09802, 0.0, -0.9952, -0.09802, 0.0, -0.9952, 0.09802, 0.0, -0.9952, 0.09802, 0.0, -0.9952, 0.09802, 0.0, -0.9569, 0.2903, 0.0, -0.9569, 0.2903, 0.0, -0.9569, 0.2903, 0.0, -0.8819, 0.4714, 0.0, -0.8819, 0.4714, 0.0, -0.8819, 0.4714, 0.0, -0.773, 0.6344, 0.0, -0.773, 0.6344, 0.0, -0.773, 0.6344, 0.0, -0.6344, 0.773, 0.0, -0.6344, 0.773, 0.0, -0.6344, 0.773, 0.0, -0.4714, 0.8819, 0.0, -0.4714, 0.8819, 0.0, -0.4714, 0.8819, 0.0, 0.0, 0.0, 1.0, 0.0, 0.0, 1.0, 0.0, 0.0, 1.0, -0.2903, 0.9569, 0.0, -0.2903, 0.9569, 0.0, -0.2903, 0.9569, 0.0, -0.09802, 0.9952, 0.0, -0.09802, 0.9952, 0.0, -0.09802, 0.9952, 0.0, 0.0, 0.0, -1.0, 0.0, 0.0, -1.0, 0.0, 0.0, -1.0, 0.09802, 0.9952, 0.0, 0.09802, 0.9952, 0.0, 0.09802, 0.9952, 0.0, 0.2903, 0.9569, 0.0, 0.2903, 0.9569, 0.0, 0.2903, 0.9569, 0.0, 0.4714, 0.8819, 0.0, 0.4714, 0.8819, 0.0, 0.4714, 0.8819, 0.0, 0.6344, 0.773, 0.0, 0.6344, 0.773, 0.0, 0.6344, 0.773, 0.0, 0.773, 0.6344, 0.0, 0.773, 0.6344, 0.0, 0.773, 0.6344, 0.0, 0.8819, 0.4714, 0.0, 0.8819, 0.4714, 0.0, 0.8819, 0.4714, 0.0, 0.9569, 0.2903, 0.0, 0.9569, 0.2903, 0.0, 0.9569, 0.2903, 0.0, 0.9952, 0.09802, 0.0, 0.9952, 0.09802, 0.0, 0.9952, 0.09802, 0.0, 0.9952, -0.09802, 0.0, 0.9952, -0.09802, 0.0, 0.9952, -0.09802, 0.0, 0.9569, -0.2903, 0.0, 0.9569, -0.2903, 0.0, 0.9569, -0.2903, 0.0, 0.8819, -0.4714, 0.0, 0.8819, -0.4714, 0.0, 0.8819, -0.4714, 0.0, 0.773, -0.6344, 0.0, 0.773, -0.6344, 0.0, 0.773, -0.6344, 0.0, 0.6344, -0.773, 0.0, 0.6344, -0.773, 0.0, 0.6344, -0.773, 0.0, 0.4714, -0.8819, 0.0, 0.4714, -0.8819, 0.0, 0.4714, -0.8819, 0.0, 0.2903, -0.9569, 0.0, 0.2903, -0.9569, 0.0, 0.2903, -0.9569, 0.0, 0.09802, -0.9952, 0.0, 0.09802, -0.9952, 0.0, 0.09802, -0.9952, 0.0, -0.09802, -0.9952, 0.0, -0.09802, -0.9952, 0.0, -0.09802, -0.9952, 0.0, -0.2903, -0.9569, 0.0, -0.2903, -0.9569, 0.0, -0.2903, -0.9569, 0.0, -0.4714, -0.8819, 0.0, -0.4714, -0.8819, 0.0, -0.4714, -0.8819, 0.0, -0.6344, -0.773, 0.0, -0.6344, -0.773, 0.0, -0.6344, -0.773, 0.0, -0.773, -0.6344, 0.0, -0.773, -0.6344, 0.0, -0.773, -0.6344, 0.0, -0.8819, -0.4714, 0.0, -0.8819, -0.4714, 0.0, -0.8819, -0.4714, 0.0, -0.9569, -0.2903, 0.0, -0.9569, -0.2903, 0.0, -0.9569, -0.2903, 0.0, -0.9952, -0.09802, 0.0, -0.9952, -0.09802, 0.0, -0.9952, -0.09802, 0.0, -0.9952, 0.09802, 0.0, -0.9952, 0.09802, 0.0, -0.9952, 0.09802, 0.0, -0.9569, 0.2903, 0.0, -0.9569, 0.2903, 0.0, -0.9569, 0.2903, 0.0, -0.8819, 0.4714, 0.0, -0.8819, 0.4714, 0.0, -0.8819, 0.4714, 0.0, -0.773, 0.6344, 0.0, -0.773, 0.6344, 0.0, -0.773, 0.6344, 0.0, -0.6344, 0.773, 0.0, -0.6344, 0.773, 0.0, -0.6344, 0.773, 0.0, -0.4714, 0.8819, 0.0, -0.4714, 0.8819, 0.0, -0.4714, 0.8819, 0.0, 0.0, 0.0, 1.0, 0.0, 0.0, 1.0, 0.0, 0.0, 1.0, 0.0, 0.0, 1.0, 0.0, 0.0, 1.0, 0.0, 0.0, 1.0, 0.0, 0.0, 1.0, 0.0, 0.0, 1.0, 0.0, 0.0, 1.0, 0.0, 0.0, 1.0, 0.0, 0.0, 1.0, 0.0, 0.0, 1.0, 0.0, 0.0, 1.0, 0.0, 0.0, 1.0, 0.0, 0.0, 1.0, 0.0, 0.0, 1.0, 0.0, 0.0, 1.0, 0.0, 0.0, 1.0, 0.0, 0.0, 1.0, 0.0, 0.0, 1.0, 0.0, 0.0, 1.0, 0.0, 0.0, 1.0, 0.0, 0.0, 1.0, 0.0, 0.0, 1.0, 0.0, 0.0, 1.0, 0.0, 0.0, 1.0, 0.0, 0.0, 1.0, 0.0, 0.0, 1.0, 0.0, 0.0, 1.0, 0.0, 0.0, 1.0, 0.0, 0.0, 1.0, 0.0, 0.0, 1.0, 0.0, 0.0, 1.0, 0.0, 0.0, 1.0, 0.0, 0.0, 1.0, 0.0, 0.0, 1.0, 0.0, 0.0, 1.0, 0.0, 0.0, 1.0, 0.0, 0.0, 1.0, 0.0, 0.0, 1.0, 0.0, 0.0, 1.0, 0.0, 0.0, 1.0, 0.0, 0.0, 1.0, 0.0, 0.0, 1.0, 0.0, 0.0, 1.0, 0.0, 0.0, 1.0, 0.0, 0.0, 1.0, 0.0, 0.0, 1.0, 2.684e-06, 0.0, 1.0, 2.684e-06, 0.0, 1.0, 2.684e-06, 0.0, 1.0, 0.0, 0.0, 1.0, 0.0, 0.0, 1.0, 0.0, 0.0, 1.0, 0.0, 0.0, 1.0, 0.0, 0.0, 1.0, 0.0, 0.0, 1.0, 0.0, 0.0, 1.0, 0.0, 0.0, 1.0, 0.0, 0.0, 1.0, 0.0, 0.0, 1.0, 0.0, 0.0, 1.0, 0.0, 0.0, 1.0, 0.0, 0.0, 1.0, 0.0, 0.0, 1.0, 0.0, 0.0, 1.0, 0.0, 0.0, 1.0, 0.0, 0.0, 1.0, 0.0, 0.0, 1.0, 0.0, 0.0, 1.0, 0.0, 0.0, 1.0, 0.0, 0.0, 1.0, 0.0, 0.0, 1.0, 0.0, 0.0, 1.0, 0.0, 0.0, 1.0, 0.0, 0.0, 1.0, 0.0, 0.0, 1.0, 0.0, 0.0, 1.0, 0.0, 0.0, 1.0, 0.0, 0.0, 1.0, 0.0, 0.0, 1.0, 0.0, 0.0, 1.0, 0.0, 0.0, 1.0, 0.0, 0.0, 1.0, 0.0, 0.0, 1.0, 0.0, 0.0, 1.0, 0.0, 0.0, 1.0, -0.2903, 0.9569, 0.0, -0.2903, 0.9569, 0.0, -0.2903, 0.9569, 0.0, -0.09802, 0.9952, 0.0, -0.09802, 0.9952, 0.0, -0.09802, 0.9952, 0.0, 0.0, 0.0, -1.0, 0.0, 0.0, -1.0, 0.0, 0.0, -1.0, 0.0, 0.0, -1.0, 0.0, 0.0, -1.0, 0.0, 0.0, -1.0, 0.0, 0.0, -1.0, 0.0, 0.0, -1.0, 0.0, 0.0, -1.0, 0.0, 0.0, -1.0, 0.0, 0.0, -1.0, 0.0, 0.0, -1.0, 0.0, 0.0, -1.0, 0.0, 0.0, -1.0, 0.0, 0.0, -1.0, 0.0, 0.0, -1.0, 0.0, 0.0, -1.0, 0.0, 0.0, -1.0, 0.0, 0.0, -1.0, 0.0, 0.0, -1.0, 0.0, 0.0, -1.0, 0.0, 0.0, -1.0, 0.0, 0.0, -1.0, 0.0, 0.0, -1.0, 0.0, 0.0, -1.0, 0.0, 0.0, -1.0, 0.0, 0.0, -1.0, 0.0, 0.0, -1.0, 0.0, 0.0, -1.0, 0.0, 0.0, -1.0, 0.0, 0.0, -1.0, 0.0, 0.0, -1.0, 0.0, 0.0, -1.0, 0.0, 0.0, -1.0, 0.0, 0.0, -1.0, 0.0, 0.0, -1.0, 0.0, 0.0, -1.0, 0.0, 0.0, -1.0, 0.0, 0.0, -1.0, 0.0, 0.0, -1.0, 0.0, 0.0, -1.0, 0.0, 0.0, -1.0, 0.0, 0.0, -1.0, 0.0, 0.0, -1.0, 0.0, 0.0, -1.0, 0.0, 0.0, -1.0, 0.0, 0.0, -1.0, 0.0, 0.0, -1.0, 0.0, 0.0, -1.0, 0.0, 0.0, -1.0, 0.0, 0.0, -1.0, 7.185e-07, 0.0, -1.0, 7.185e-07, 0.0, -1.0, 7.185e-07, 0.0, -1.0, -1.023e-06, 0.0, -1.0, -1.023e-06, 0.0, -1.0, -1.023e-06, 0.0, -1.0, -3.889e-07, 0.0, -1.0, -3.889e-07, 0.0, -1.0, -3.889e-07, 0.0, -1.0, 3.593e-07, 0.0, -1.0, 3.593e-07, 0.0, -1.0, 3.593e-07, 0.0, -1.0, 0.0, 0.0, -1.0, 0.0, 0.0, -1.0, 0.0, 0.0, -1.0, 0.0, 0.0, -1.0, 0.0, 0.0, -1.0, 0.0, 0.0, -1.0, -7.185e-07, 0.0, -1.0, -7.185e-07, 0.0, -1.0, -7.185e-07, 0.0, -1.0, 1.023e-06, 0.0, -1.0, 1.023e-06, 0.0, -1.0, 1.023e-06, 0.0, -1.0, 3.889e-07, 0.0, -1.0, 3.889e-07, 0.0, -1.0, 3.889e-07, 0.0, -1.0, -3.593e-07, 0.0, -1.0, -3.593e-07, 0.0, -1.0, -3.593e-07, 0.0, -1.0, 0.0, 0.0, -1.0, 0.0, 0.0, -1.0, 0.0, 0.0, -1.0, 0.0, 0.0, -1.0, 0.0, 0.0, -1.0, 0.0, 0.0, -1.0, 0.0, 0.0, 1.0, 0.0, 0.0, 1.0, 0.0, 0.0, 1.0, -0.2244, -0.9483, 0.2244, -0.2244, -0.9483, 0.2244, -0.2244, -0.9483, 0.2244, -0.9581, 0.2024, 0.2024, -0.9581, 0.2024, 0.2024, -0.9581, 0.2024, 0.2025, 0.0, 0.0, -1.0, 0.0, 0.0, -1.0, 0.0, 0.0, -1.0, 0.9318, -0.2566, 0.2566, 0.9318, -0.2566, 0.2566, 0.9318, -0.2566, 0.2566, 0.1905, 0.963, 0.1905, 0.1905, 0.963, 0.1905, 0.1905, 0.963, 0.1905, 0.8759, 0.0, 0.4824, 0.8759, 0.0, 0.4824, 0.8759, 0.0, 0.4824, 0.0, 0.0, -1.0, 0.0, 0.0, -1.0, 0.0, 0.0, -1.0, -0.9211, 0.0, 0.3892, -0.9211, 0.0, 0.3892, -0.9211, 0.0, 0.3892, 0.0, 0.0, 1.0, 0.0, 0.0, 1.0, 0.0, 0.0, 1.0, -1.0, 0.0, 0.0, -1.0, 0.0, 0.0, -1.0, 0.0, 0.0, 0.0, 1.0, 0.0, 0.0, 1.0, 0.0, 0.0, 1.0, 0.0, 0.0, 0.9299, 0.3679, 0.0, 0.9299, 0.3679, 0.0, 0.9299, 0.3679, 0.0, 0.0, -1.0, 0.0, 0.0, -1.0, 0.0, 0.0, -1.0, 0.0, -0.9039, 0.4278, 0.0, -0.9039, 0.4278, 0.0, -0.9039, 0.4278, 0.0, 0.0, 1.0, 0.0, 0.0, 1.0, 0.0, 0.0, 1.0, 1.0, 0.0, 0.0, 1.0, 0.0, 0.0, 1.0, 0.0, 0.0, 0.0, 1.0, 0.0, 0.0, 1.0, 0.0, 0.0, 1.0, 0.0, -0.9581, -0.2024, 0.2024, -0.9581, -0.2024, 0.2024, -0.9581, -0.2024, 0.2025, 0.8759, 0.0, 0.4824, 0.8759, 0.0, 0.4824, 0.8759, 0.0, 0.4824, 0.0, 0.0, -1.0, 0.0, 0.0, -1.0, 0.0, 0.0, -1.0, 0.0, 0.0, 1.0, 0.0, 0.0, 1.0, 0.0, 0.0, 1.0, 0.0, 0.0, -1.0, 0.0, 0.0, -1.0, 0.0, 0.0, -1.0, 0.0, 0.0, 1.0, 0.0, 0.0, 1.0, 0.0, 0.0, 1.0, 0.0, 0.0, 1.0, 0.0, 0.0, 1.0, 0.0, 0.0, 1.0, 0.0, 0.0, -1.0, 0.0, 0.0, -1.0, 0.0, 0.0, -1.0, 0.9318, 0.2566, 0.2566, 0.9318, 0.2566, 0.2566, 0.9318, 0.2566, 0.2566, -0.9211, 0.0, 0.3892, -0.9211, 0.0, 0.3892, -0.9211, 0.0, 0.3892, 0.0, 0.0, 1.0, 0.0, 0.0, 1.0, 0.0, 0.0, 1.0, 0.0, 0.0, -1.0, 0.0, 0.0, -1.0, 0.0, 0.0, -1.0, 0.0, 1.0, 0.0, 0.0, 1.0, 0.0, 0.0, 1.0, 0.0, 0.0, 0.0, -1.0, 0.0, 0.0, -1.0, 0.0, 0.0, -1.0, 0.0, 0.0, -1.0, 0.0, 0.0, -1.0, 0.0, 0.0, -1.0, -0.1905, 0.963, 0.1905, -0.1905, 0.963, 0.1905, -0.1905, 0.963, 0.1905, 0.0, 0.0, -1.0, 0.0, 0.0, -1.0, 0.0, 0.0, -1.0, 0.0, -1.0, 0.0, 0.0, -1.0, 0.0, 0.0, -1.0, 0.0, 0.0, -0.9039, 0.4278, 0.0, -0.9039, 0.4278, 0.0, -0.9039, 0.4278, 0.0, 0.0, 1.0, 0.0, 0.0, 1.0, 0.0, 0.0, 1.0, 0.0, 0.0, -1.0, 0.0, 0.0, -1.0, 0.0, 0.0, -1.0, 0.0, 0.0, 1.0, 0.0, 0.0, 1.0, 0.0, 0.0, 1.0, 0.0, -1.0, 0.0, 0.0, -1.0, 0.0, 0.0, -1.0, 0.0, 0.0, 0.0, 1.0, 0.0, 0.0, 1.0, 0.0, 0.0, 1.0, 0.0, 0.0, 1.0, 0.0, 0.0, 1.0, 0.0, 0.0, 1.0, 0.2244, -0.9483, 0.2244, 0.2244, -0.9483, 0.2244, 0.2244, -0.9483, 0.2244, 0.0, 0.0, 1.0, 0.0, 0.0, 1.0, 0.0, 0.0, 1.0, 1.0, 0.0, 0.0, 1.0, 0.0, 0.0, 1.0, 0.0, 0.0, 0.0, 0.9299, 0.3679, 0.0, 0.9299, 0.3679, 0.0, 0.9299, 0.3679, 0.0, 0.0, -1.0, 0.0, 0.0, -1.0, 0.0, 0.0, -1.0, 0.0, 0.0, 1.0, 0.0, 0.0, 1.0, 0.0, 0.0, 1.0, 0.0, 0.0, 1.0, 0.0, 0.0, 1.0, 0.0, 0.0, 1.0, 0.0, 0.0, 1.0, 0.0, 0.0, 1.0, 0.0, 0.0, 1.0, 0.0, 0.0, 1.0, 0.0, 0.0, 1.0, 0.0, 0.0, 1.0, 0.0, 1.0, 0.0, 0.0, 1.0, 0.0, 0.0, 1.0, 0.0, -1.0, 0.0, 0.0, -1.0, 0.0, 0.0, -1.0, 0.0, 0.0, 0.0, -1.0, 0.0, 0.0, -1.0, 0.0, 0.0, -1.0, 0.0, 1.0, 0.0, 0.0, 1.0, 0.0, 0.0, 1.0, 0.0, 0.0, 0.0, 1.0, 0.0, 0.0, 1.0, 0.0, 0.0, 1.0, 0.0, 0.4278, -0.9039, 0.0, 0.4278, -0.9039, 0.0, 0.4278, -0.9039, 0.0, 0.0, -1.0, 0.0, 0.0, -1.0, 0.0, 0.0, -1.0, 0.0, -0.3679, 0.9299, 0.0, -0.3679, 0.9299, 0.0, -0.3679, 0.9299, 0.0, -1.0, 0.0, 0.0, -1.0, 0.0, 0.0, -1.0, 0.0, 0.0, 0.8759, 0.4824, 0.0, 0.8759, 0.4824, 0.0, 0.8759, 0.4824, 0.0, 1.0, 0.0, 0.0, 1.0, 0.0, 0.0, 1.0, 0.0, 0.0, -0.9211, -0.3892, 0.0, -0.9211, -0.3892, 0.0, -0.9211, -0.3892, 0.0, 0.0, -1.0, 0.0, 0.0, -1.0, 0.0, 0.0, -1.0, 0.0, 0.0, 1.0, 0.0, 0.0, 1.0, 0.0, 0.0, 1.0, 0.0, -1.0, 0.0, 0.0, -1.0, 0.0, 0.0, -1.0, 0.0, 0.0, 1.0, 0.0, 0.0, 1.0, 0.0, 0.0, 1.0, 0.0, 0.0, 0.3679, 0.9299, 0.0, 0.3679, 0.9299, 0.0, 0.3679, 0.9299, 0.0, 0.8759, -0.4824, 0.0, 0.8759, -0.4824, 0.0, 0.8759, -0.4824, 0.0, -0.9211, 0.3892, 0.0, -0.9211, 0.3892, 0.0, -0.9211, 0.3892, 0.0, -0.4278, -0.9039, 0.0, -0.4278, -0.9039, 0.0, -0.4278, -0.9039, 0.0, 0.0, 1.0, 0.0, 0.0, 1.0, 0.0, 0.0, 1.0, 0.0, 0.4278, -0.9039, 0.0, 0.4278, -0.9039, 0.0, 0.4278, -0.9039, 0.0, 0.0, -1.0, 0.0, 0.0, -1.0, 0.0, 0.0, -1.0, 0.0, -0.3679, 0.9299, 0.0, -0.3679, 0.9299, 0.0, -0.3679, 0.9299, 0.0, -1.0, 0.0, 0.0, -1.0, 0.0, 0.0, -1.0, 0.0, 0.0, 0.8759, 0.4824, 0.0, 0.8759, 0.4824, 0.0, 0.8759, 0.4824, 0.0, 1.0, 0.0, 0.0, 1.0, 0.0, 0.0, 1.0, 0.0, 0.0, -0.9211, -0.3892, 0.0, -0.9211, -0.3892, 0.0, -0.9211, -0.3892, 0.0, 0.0, -1.0, 0.0, 0.0, -1.0, 0.0, 0.0, -1.0, 0.0, 0.0, 1.0, 0.0, 0.0, 1.0, 0.0, 0.0, 1.0, 0.0, -1.0, 0.0, 0.0, -1.0, 0.0, 0.0, -1.0, 0.0, 0.0, 1.0, 0.0, 0.0, 1.0, 0.0, 0.0, 1.0, 0.0, 0.0, 0.3679, 0.9299, 0.0, 0.3679, 0.9299, 0.0, 0.3679, 0.9299, 0.0, 0.8759, -0.4824, 0.0, 0.8759, -0.4824, 0.0, 0.8759, -0.4824, 0.0, -0.9211, 0.3892, 0.0, -0.9211, 0.3892, 0.0, -0.9211, 0.3892, 0.0, -0.4278, -0.9039, 0.0, -0.4278, -0.9039, 0.0, -0.4278, -0.9039, 0.0, -0.2244, -0.9483, -0.2244, -0.2244, -0.9483, -0.2244, -0.2244, -0.9483, -0.2244, -0.9581, 0.2024, -0.2024, -0.9581, 0.2024, -0.2024, -0.9581, 0.2025, -0.2024, 0.9318, -0.2566, -0.2566, 0.9318, -0.2566, -0.2566, 0.9318, -0.2566, -0.2566, 0.1905, 0.963, -0.1905, 0.1905, 0.963, -0.1905, 0.1905, 0.963, -0.1905, 0.8759, 0.0, -0.4824, 0.8759, 0.0, -0.4824, 0.8759, 0.0, -0.4824, -0.9211, 0.0, -0.3892, -0.9211, 0.0, -0.3892, -0.9211, 0.0, -0.3892, 0.0, 0.9299, -0.3679, 0.0, 0.9299, -0.3679, 0.0, 0.9299, -0.3679, 0.0, -0.9039, -0.4278, 0.0, -0.9039, -0.4278, 0.0, -0.9039, -0.4278, -0.9581, -0.2024, -0.2024, -0.9581, -0.2024, -0.2024, -0.9581, -0.2025, -0.2024, 0.8759, 0.0, -0.4824, 0.8759, 0.0, -0.4824, 0.8759, 0.0, -0.4824, 0.9318, 0.2566, -0.2566, 0.9318, 0.2566, -0.2566, 0.9318, 0.2566, -0.2566, -0.9211, 0.0, -0.3892, -0.9211, 0.0, -0.3892, -0.9211, 0.0, -0.3892, -0.1905, 0.963, -0.1905, -0.1905, 0.963, -0.1905, -0.1905, 0.963, -0.1905, 0.0, -0.9039, -0.4278, 0.0, -0.9039, -0.4278, 0.0, -0.9039, -0.4278, 0.2244, -0.9483, -0.2244, 0.2244, -0.9483, -0.2244, 0.2244, -0.9483, -0.2244, 0.0, 0.9299, -0.3679, 0.0, 0.9299, -0.3679, 0.0, 0.9299, -0.3679, 0.0, 0.0, -1.0, 0.0, 0.0, -1.0, 0.0, 0.0, -1.0, 0.0, 0.0, -1.0, 0.0, 0.0, -1.0, 0.0, 0.0, -1.0, 0.0, 0.0, -1.0, 0.0, 0.0, -1.0, 0.0, 0.0, -1.0, 0.0, 0.0, -1.0, 0.0, 0.0, -1.0, 0.0, 0.0, -1.0, 0.0, -1.0, 0.0, 0.0, -1.0, 0.0, 0.0, -1.0, 0.0, 1.0, 0.0, 0.0, 1.0, 0.0, 0.0, 1.0, 0.0, 0.0, -1.0, 0.0, 0.0, -1.0, 0.0, 0.0, -1.0, 0.0, 0.0, -1.0, 0.0, 0.0, -1.0, 0.0, 0.0, -1.0, 0.0, 0.0, 0.0, 0.0, 1.0, 0.0, 0.0, 1.0, 0.0, 0.0, 1.0, -0.2244, -0.9483, 0.2244, -0.2244, -0.9483, 0.2244, -0.2244, -0.9483, 0.2244, -0.9581, 0.2024, 0.2024, -0.9581, 0.2025, 0.2024, -0.9581, 0.2024, 0.2024, 0.0, 0.0, -1.0, 0.0, 0.0, -1.0, 0.0, 0.0, -1.0, 0.9318, -0.2566, 0.2566, 0.9318, -0.2566, 0.2566, 0.9318, -0.2566, 0.2566, 0.1905, 0.963, 0.1905, 0.1905, 0.963, 0.1905, 0.1905, 0.963, 0.1905, 0.8759, 0.0, 0.4824, 0.8759, 0.0, 0.4824, 0.8759, 0.0, 0.4824, 0.0, 0.0, -1.0, 0.0, 0.0, -1.0, 0.0, 0.0, -1.0, -0.9211, 0.0, 0.3892, -0.9211, 0.0, 0.3892, -0.9211, 0.0, 0.3892, 0.0, 0.0, 1.0, 0.0, 0.0, 1.0, 0.0, 0.0, 1.0, -1.0, 0.0, 0.0, -1.0, 0.0, 0.0, -1.0, 0.0, 0.0, 0.0, 1.0, 0.0, 0.0, 1.0, 0.0, 0.0, 1.0, 0.0, 0.0, 0.9299, 0.3679, 0.0, 0.9299, 0.3679, 0.0, 0.9299, 0.3679, 0.0, 0.0, -1.0, 0.0, 0.0, -1.0, 0.0, 0.0, -1.0, 0.0, -0.9039, 0.4278, 0.0, -0.9039, 0.4278, 0.0, -0.9039, 0.4278, 0.0, 0.0, 1.0, 0.0, 0.0, 1.0, 0.0, 0.0, 1.0, 1.0, 0.0, 0.0, 1.0, 0.0, 0.0, 1.0, 0.0, 0.0, 0.0, 1.0, 0.0, 0.0, 1.0, 0.0, 0.0, 1.0, 0.0, -0.9581, -0.2024, 0.2024, -0.9581, -0.2025, 0.2024, -0.9581, -0.2024, 0.2024, 0.8759, 0.0, 0.4824, 0.8759, 0.0, 0.4824, 0.8759, 0.0, 0.4824, 0.0, 0.0, -1.0, 0.0, 0.0, -1.0, 0.0, 0.0, -1.0, 0.0, 0.0, 1.0, 0.0, 0.0, 1.0, 0.0, 0.0, 1.0, 0.0, 0.0, -1.0, 0.0, 0.0, -1.0, 0.0, 0.0, -1.0, 0.0, 0.0, 1.0, 0.0, 0.0, 1.0, 0.0, 0.0, 1.0, 0.0, 0.0, 1.0, 0.0, 0.0, 1.0, 0.0, 0.0, 1.0, 0.0, 0.0, -1.0, 0.0, 0.0, -1.0, 0.0, 0.0, -1.0, 0.9318, 0.2566, 0.2566, 0.9318, 0.2566, 0.2566, 0.9318, 0.2566, 0.2566, -0.9211, 0.0, 0.3892, -0.9211, 0.0, 0.3892, -0.9211, 0.0, 0.3892, 0.0, 0.0, 1.0, 0.0, 0.0, 1.0, 0.0, 0.0, 1.0, 0.0, 0.0, -1.0, 0.0, 0.0, -1.0, 0.0, 0.0, -1.0, 0.0, 1.0, 0.0, 0.0, 1.0, 0.0, 0.0, 1.0, 0.0, 0.0, 0.0, -1.0, 0.0, 0.0, -1.0, 0.0, 0.0, -1.0, 0.0, 0.0, -1.0, 0.0, 0.0, -1.0, 0.0, 0.0, -1.0, -0.1905, 0.963, 0.1905, -0.1905, 0.963, 0.1905, -0.1905, 0.963, 0.1905, 0.0, 0.0, -1.0, 0.0, 0.0, -1.0, 0.0, 0.0, -1.0, 0.0, -1.0, 0.0, 0.0, -1.0, 0.0, 0.0, -1.0, 0.0, 0.0, -0.9039, 0.4278, 0.0, -0.9039, 0.4278, 0.0, -0.9039, 0.4278, 0.0, 0.0, 1.0, 0.0, 0.0, 1.0, 0.0, 0.0, 1.0, 0.0, 0.0, -1.0, 0.0, 0.0, -1.0, 0.0, 0.0, -1.0, 0.0, 0.0, 1.0, 0.0, 0.0, 1.0, 0.0, 0.0, 1.0, 0.0, -1.0, 0.0, 0.0, -1.0, 0.0, 0.0, -1.0, 0.0, 0.0, 0.0, 1.0, 0.0, 0.0, 1.0, 0.0, 0.0, 1.0, 0.0, 0.0, 1.0, 0.0, 0.0, 1.0, 0.0, 0.0, 1.0, 0.2244, -0.9483, 0.2244, 0.2244, -0.9483, 0.2244, 0.2244, -0.9483, 0.2244, 0.0, 0.0, 1.0, 0.0, 0.0, 1.0, 0.0, 0.0, 1.0, 1.0, 0.0, 0.0, 1.0, 0.0, 0.0, 1.0, 0.0, 0.0, 0.0, 0.9299, 0.3679, 0.0, 0.9299, 0.3679, 0.0, 0.9299, 0.3679, 0.0, 0.0, -1.0, 0.0, 0.0, -1.0, 0.0, 0.0, -1.0, 0.0, 0.0, 1.0, 0.0, 0.0, 1.0, 0.0, 0.0, 1.0, 0.0, 0.0, 1.0, 0.0, 0.0, 1.0, 0.0, 0.0, 1.0, 0.0, 0.0, 1.0, 0.0, 0.0, 1.0, 0.0, 0.0, 1.0, 0.0, 0.0, 1.0, 0.0, 0.0, 1.0, 0.0, 0.0, 1.0, 0.0, 1.0, 0.0, 0.0, 1.0, 0.0, 0.0, 1.0, 0.0, -1.0, 0.0, 0.0, -1.0, 0.0, 0.0, -1.0, 0.0, 0.0, 0.0, -1.0, 0.0, 0.0, -1.0, 0.0, 0.0, -1.0, 0.0, 1.0, 0.0, 0.0, 1.0, 0.0, 0.0, 1.0, 0.0, 0.0, 0.0, 1.0, 0.0, 0.0, 1.0, 0.0, 0.0, 1.0, 0.0, 0.4278, -0.9039, 0.0, 0.4278, -0.9039, 0.0, 0.4278, -0.9039, 0.0, 0.0, -1.0, 0.0, 0.0, -1.0, 0.0, 0.0, -1.0, 0.0, -0.3679, 0.9299, 0.0, -0.3679, 0.9299, 0.0, -0.3679, 0.9299, 0.0, -1.0, 0.0, 0.0, -1.0, 0.0, 0.0, -1.0, 0.0, 0.0, 0.8759, 0.4824, 0.0, 0.8759, 0.4824, 0.0, 0.8759, 0.4824, 0.0, 1.0, 0.0, 0.0, 1.0, 0.0, 0.0, 1.0, 0.0, 0.0, -0.9211, -0.3892, 0.0, -0.9211, -0.3892, 0.0, -0.9211, -0.3892, 0.0, 0.0, -1.0, 0.0, 0.0, -1.0, 0.0, 0.0, -1.0, 0.0, 0.0, 1.0, 0.0, 0.0, 1.0, 0.0, 0.0, 1.0, 0.0, -1.0, 0.0, 0.0, -1.0, 0.0, 0.0, -1.0, 0.0, 0.0, 1.0, 0.0, 0.0, 1.0, 0.0, 0.0, 1.0, 0.0, 0.0, 0.3679, 0.9299, 0.0, 0.3679, 0.9299, 0.0, 0.3679, 0.9299, 0.0, 0.8759, -0.4824, 0.0, 0.8759, -0.4824, 0.0, 0.8759, -0.4824, 0.0, -0.9211, 0.3892, 0.0, -0.9211, 0.3892, 0.0, -0.9211, 0.3892, 0.0, -0.4278, -0.9039, 0.0, -0.4278, -0.9039, 0.0, -0.4278, -0.9039, 0.0, 0.0, 1.0, 0.0, 0.0, 1.0, 0.0, 0.0, 1.0, 0.0, 0.4278, -0.9039, 0.0, 0.4278, -0.9039, 0.0, 0.4278, -0.9039, 0.0, 0.0, -1.0, 0.0, 0.0, -1.0, 0.0, 0.0, -1.0, 0.0, -0.3679, 0.9299, 0.0, -0.3679, 0.9299, 0.0, -0.3679, 0.9299, 0.0, -1.0, 0.0, 0.0, -1.0, 0.0, 0.0, -1.0, 0.0, 0.0, 0.8759, 0.4824, 0.0, 0.8759, 0.4824, 0.0, 0.8759, 0.4824, 0.0, 1.0, 0.0, 0.0, 1.0, 0.0, 0.0, 1.0, 0.0, 0.0, -0.9211, -0.3892, 0.0, -0.9211, -0.3892, 0.0, -0.9211, -0.3892, 0.0, 0.0, -1.0, 0.0, 0.0, -1.0, 0.0, 0.0, -1.0, 0.0, 0.0, 1.0, 0.0, 0.0, 1.0, 0.0, 0.0, 1.0, 0.0, -1.0, 0.0, 0.0, -1.0, 0.0, 0.0, -1.0, 0.0, 0.0, 1.0, 0.0, 0.0, 1.0, 0.0, 0.0, 1.0, 0.0, 0.0, 0.3679, 0.9299, 0.0, 0.3679, 0.9299, 0.0, 0.3679, 0.9299, 0.0, 0.8759, -0.4824, 0.0, 0.8759, -0.4824, 0.0, 0.8759, -0.4824, 0.0, -0.9211, 0.3892, 0.0, -0.9211, 0.3892, 0.0, -0.9211, 0.3892, 0.0, -0.4278, -0.9039, 0.0, -0.4278, -0.9039, 0.0, -0.4278, -0.9039, 0.0, -0.2244, -0.9483, -0.2244, -0.2244, -0.9483, -0.2244, -0.2244, -0.9483, -0.2244, -0.9581, 0.2024, -0.2024, -0.9581, 0.2024, -0.2025, -0.9581, 0.2024, -0.2024, 0.9318, -0.2566, -0.2566, 0.9318, -0.2566, -0.2566, 0.9318, -0.2566, -0.2566, 0.1905, 0.963, -0.1905, 0.1905, 0.963, -0.1905, 0.1905, 0.963, -0.1905, 0.8759, 0.0, -0.4824, 0.8759, 0.0, -0.4824, 0.8759, 0.0, -0.4824, -0.9211, 0.0, -0.3892, -0.9211, 0.0, -0.3892, -0.9211, 0.0, -0.3892, 0.0, 0.9299, -0.3679, 0.0, 0.9299, -0.3679, 0.0, 0.9299, -0.3679, 0.0, -0.9039, -0.4278, 0.0, -0.9039, -0.4278, 0.0, -0.9039, -0.4278, -0.9581, -0.2024, -0.2024, -0.9581, -0.2024, -0.2025, -0.9581, -0.2024, -0.2024, 0.8759, 0.0, -0.4824, 0.8759, 0.0, -0.4824, 0.8759, 0.0, -0.4824, 0.9318, 0.2566, -0.2566, 0.9318, 0.2566, -0.2566, 0.9318, 0.2566, -0.2566, -0.9211, 0.0, -0.3892, -0.9211, 0.0, -0.3892, -0.9211, 0.0, -0.3892, -0.1905, 0.963, -0.1905, -0.1905, 0.963, -0.1905, -0.1905, 0.963, -0.1905, 0.0, -0.9039, -0.4278, 0.0, -0.9039, -0.4278, 0.0, -0.9039, -0.4278, 0.2244, -0.9483, -0.2244, 0.2244, -0.9483, -0.2244, 0.2244, -0.9483, -0.2244, 0.0, 0.9299, -0.3679, 0.0, 0.9299, -0.3679, 0.0, 0.9299, -0.3679, 0.0, 0.0, -1.0, 0.0, 0.0, -1.0, 0.0, 0.0, -1.0, 0.0, 0.0, -1.0, 0.0, 0.0, -1.0, 0.0, 0.0, -1.0, 0.0, 0.0, -1.0, 0.0, 0.0, -1.0, 0.0, 0.0, -1.0, 0.0, 0.0, -1.0, 0.0, 0.0, -1.0, 0.0, 0.0, -1.0, 0.0, -1.0, 0.0, 0.0, -1.0, 0.0, 0.0, -1.0, 0.0, 1.0, 0.0, 0.0, 1.0, 0.0, 0.0, 1.0, 0.0, 0.0, -1.0, 0.0, 0.0, -1.0, 0.0, 0.0, -1.0, 0.0, 0.0, -1.0, 0.0, 0.0, -1.0, 0.0, 0.0, -1.0, 0.0, 0.0])] * 3)])
arm_armature = bpy.data.armatures.new('Armature')  # bones are not reproduced

# ---- objects
ob_light = bpy.data.objects.new('Light', light_light)
ob_camera = bpy.data.objects.new('Camera', cam_camera)
ob_cylinder = bpy.data.objects.new('Cylinder', me_cylinder)
ob_armature = bpy.data.objects.new('Armature', arm_armature)

# ---- transforms, parenting, visibility, modifiers, constraints
ob_light.location = (4.076, 1.005, 5.904)
ob_light.rotation_euler = (0.6503, 0.05522, 1.866)
ob_light.lock_rotations_4d = False
ob_light.empty_display_type = 'ARROWS'
ob_light.color = (0.0, 0.0, 0.0, 0.0)
ob_light.lineart.crease_threshold = 0.0
ob_camera.location = (7.359, -6.926, 4.958)
ob_camera.rotation_euler = (1.109, 0.0, 0.8149)
ob_camera.lock_rotations_4d = False
ob_camera.empty_display_type = 'ARROWS'
ob_camera.color = (0.0, 0.0, 0.0, 0.0)
ob_camera.display_type = 'WIRE'
ob_camera.lineart.crease_threshold = 0.0
ob_cylinder.parent = ob_armature
ob_cylinder.location = (0.0, 0.0, 1.469)
ob_cylinder.scale = (0.2497, 0.2497, 0.2497)
_vg = ob_cylinder.vertex_groups.new(name='Bone')
for _i, _w in zip([64, 65, 66, 67, 68, 69, 70, 71, 72, 73, 74, 75, 76, 77, 78, 79, 80, 81, 82, 83, 84, 85, 86, 87, 88, 89, 90, 91, 92, 93, 94, 95, 96, 97, 98, 99, 100, 101, 102, 103, 104, 105, 106, 107, 108, 109, 110, 111, 112, 113, 115, 116, 117, 118, 119, 120, 121, 122, 123, 124, 125, 126, 127, 128, 129, 130, 131, 132, 133, 134, 135, 136, 137, 138, 139, 140, 141, 142, 143, 144, 145, 146, 147, 148, 149, 150, 151, 152, 153, 154, 155, 156, 157, 158, 159, 160, 161, 162, 163, 164, 165, 166, 167, 168, 169, 171, 172, 173, 174, 175, 176, 177], [0.6662, 0.271, 0.6643, 0.2714, 0.6681, 0.269, 0.6665, 0.2693, 0.2121, 0.6513, 0.6568, 0.2151, 0.2118, 0.6543, 0.2134, 0.6579, 0.4839, 0.294, 0.5682, 0.6674, 0.2198, 0.06735, 0.5043, 0.5722, 0.2965, 0.2172, 0.6638, 0.5048, 0.06702, 0.294, 0.5639, 0.067, 0.2176, 0.6753, 0.5048, 0.1118, 0.5233, 0.1134, 0.5517, 0.296, 0.5653, 0.5039, 0.2173, 0.6717, 0.06769, 0.5504, 0.1144, 0.5229, 0.1123, 0.3912, 0.3912, 0.3909, 0.4569, 0.5827, 0.3907, 0.582, 0.4566, 0.4838, 0.4841, 0.4843, 0.4819, 0.4828, 0.483, 0.4824, 0.4864, 0.4782, 0.486, 0.4789, 0.487, 0.4781, 0.4866, 0.4786, 0.6585, 0.6579, 0.6575, 0.6604, 0.6632, 0.6713, 0.673, 0.6678, 0.6685, 0.642, 0.6628, 0.648, 0.6717, 0.6439, 0.6673, 0.6469, 0.2967, 0.2975, 0.2949, 0.278, 0.2709, 0.2696, 0.2738, 0.2945, 0.2829, 0.2997, 0.2772, 0.2937, 0.2791, 0.2972, 0.2765, 0.2955, 0.01104, 0.0106, 0.01082, 0.05688, 0.05794, 0.01054, 0.05772, 0.05642]): _vg.add([_i], _w, 'REPLACE')
_vg = ob_cylinder.vertex_groups.new(name='Bone.002')
for _i, _w in zip([0, 1, 2, 3, 4, 5, 6, 7, 8, 9, 10, 11, 12, 13, 14, 15, 16, 17, 18, 19, 20, 21, 22, 23, 24, 25, 26, 27, 28, 29, 30, 31, 32, 33, 34, 35, 36, 37, 38, 39, 40, 41, 42, 43, 44, 45, 46, 47, 48, 49, 50, 51, 52, 53, 54, 55, 56, 57, 58, 59, 60, 61, 62, 63, 64, 66, 68, 70, 73, 74, 77, 79, 80, 82, 83, 86, 87, 90, 91, 94, 97, 98, 100, 102, 104, 105, 107, 109, 111, 113, 114, 115, 116, 117, 118, 119, 120, 121, 122, 123, 124, 125, 126, 127, 128, 129, 130, 131, 132, 133, 134, 135, 136, 137, 138, 139, 140, 141, 142, 143, 144, 145, 146, 147, 148, 149, 150, 151, 152], [1.0, 1.0, 1.0, 1.0, 1.0, 1.0, 1.0, 1.0, 1.0, 1.0, 1.0, 1.0, 1.0, 1.0, 1.0, 1.0, 1.0, 1.0, 1.0, 1.0, 1.0, 1.0, 1.0, 1.0, 1.0, 1.0, 1.0, 1.0, 1.0, 1.0, 1.0, 1.0, 1.0, 1.0, 1.0, 1.0, 1.0, 1.0, 1.0, 1.0, 1.0, 1.0, 1.0, 1.0, 1.0, 1.0, 1.0, 1.0, 1.0, 1.0, 1.0, 1.0, 1.0, 1.0, 1.0, 1.0, 1.0, 1.0, 1.0, 1.0, 1.0, 1.0, 1.0, 1.0, 0.129, 0.1267, 0.1259, 0.1286, 0.1976, 0.1948, 0.196, 0.1943, 0.005978, 0.1782, 0.1805, 0.4602, 0.1766, 0.1827, 0.4599, 0.1832, 0.174, 0.46, 0.4014, 0.3786, 0.1826, 0.4604, 0.1756, 0.3791, 0.4017, 0.5776, 1.0, 0.5776, 0.5777, 0.4899, 0.3776, 0.5778, 0.3779, 0.4901, 0.005748, 0.005264, 0.004452, 0.00737, 0.004647, 0.004101, 0.00584, 0.006183, 0.007469, 0.008046, 0.005477, 0.004844, 0.007189, 0.006224, 0.006173, 0.06755, 0.06758, 0.06625, 0.06617, 0.0774, 0.07681, 0.07666, 0.07716, 0.0747, 0.07343, 0.07464, 0.0735, 0.07305, 0.07512, 0.07324, 0.07521]): _vg.add([_i], _w, 'REPLACE')
_vg = ob_cylinder.vertex_groups.new(name='Bone.001')
for _i, _w in zip([64, 65, 66, 67, 68, 69, 70, 71, 72, 73, 74, 75, 76, 77, 78, 79, 80, 81, 82, 83, 84, 85, 86, 87, 88, 89, 90, 91, 92, 93, 94, 95, 96, 97, 98, 99, 100, 101, 102, 103, 104, 105, 106, 107, 108, 109, 110, 111, 112, 113, 115, 116, 117, 118, 119, 120, 121, 122, 123, 124, 125, 126, 127, 128, 129, 130, 131, 132, 133, 134, 135, 136, 137, 138, 139, 140, 141, 142, 143, 144, 145, 146, 147, 148, 149, 150, 151, 152, 153, 154, 155, 156, 157, 158, 159, 160, 161, 162, 163, 164, 165, 166, 167, 168, 169, 170, 171, 172, 173, 174, 175, 176, 177], [0.2048, 0.7176, 0.2091, 0.7172, 0.206, 0.72, 0.2049, 0.7194, 0.7794, 0.151, 0.1484, 0.7761, 0.7797, 0.1497, 0.7779, 0.1479, 0.4881, 0.6974, 0.2537, 0.1521, 0.7704, 0.93, 0.02106, 0.2512, 0.6947, 0.7733, 0.1535, 0.02047, 0.9304, 0.6975, 0.2529, 0.9304, 0.7728, 0.1507, 0.02056, 0.8841, 0.07532, 0.8826, 0.0697, 0.6952, 0.252, 0.0214, 0.7731, 0.1527, 0.9297, 0.07046, 0.8814, 0.07543, 0.8836, 0.01248, 0.01247, 0.01281, 0.05323, 0.02951, 0.01297, 0.03027, 0.0533, 0.4883, 0.4882, 0.4884, 0.4894, 0.4899, 0.4899, 0.4897, 0.4855, 0.4931, 0.485, 0.4934, 0.4855, 0.4933, 0.4853, 0.4933, 0.274, 0.2745, 0.2763, 0.2735, 0.2594, 0.2519, 0.2503, 0.255, 0.2568, 0.2845, 0.2626, 0.2785, 0.2553, 0.281, 0.2595, 0.2779, 0.6879, 0.6871, 0.6901, 0.7071, 0.7152, 0.7166, 0.7118, 0.6909, 0.7017, 0.685, 0.7082, 0.6921, 0.7058, 0.688, 0.7087, 0.6891, 0.9683, 0.9997, 0.9686, 0.9684, 0.941, 0.9399, 0.9686, 0.9402, 0.9415]): _vg.add([_i], _w, 'REPLACE')
_m = ob_cylinder.modifiers.new('Armature', 'ARMATURE')
_m.object = ob_armature
ob_armature.location = (0.0, 0.0, 0.0)
ob_armature.show_in_front = True

# ---- collection membership
col_collection.objects.link(ob_light)
col_collection.objects.link(ob_camera)
col_collection.objects.link(ob_cylinder)
col_collection.objects.link(ob_armature)

# ---- scene / render settings (as saved in the file)
scene.camera = ob_camera
scene.frame_start = 1; scene.frame_end = 50; scene.frame_set(1)
scene.render.engine = 'BLENDER_EEVEE_NEXT'
scene.render.image_settings.color_management = 'OVERRIDE'
scene.cycles.sampling_pattern = 'TABULATED_SOBOL'
scene.cycles.use_light_tree = False
scene.view_settings.view_transform = 'Filmic'
bpy.context.view_layer.update()
